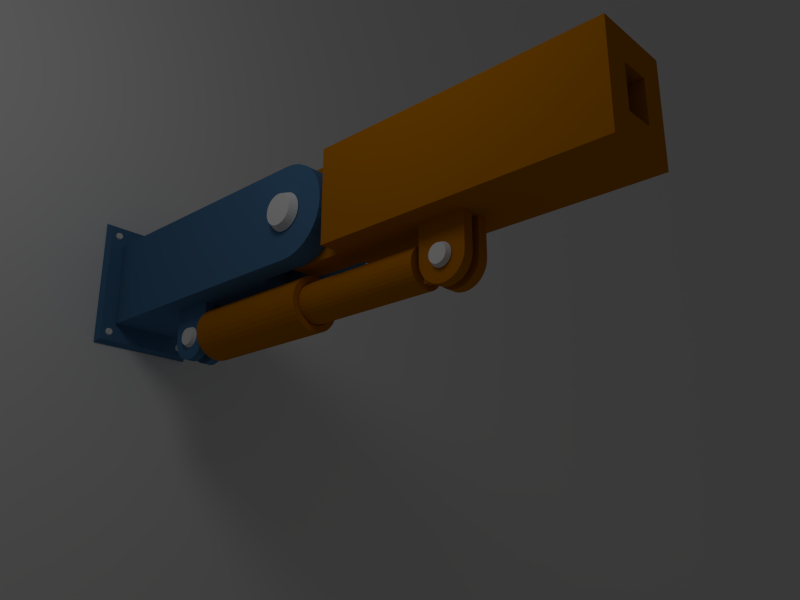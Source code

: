 # Source: brazo_montaje_video.blend  (saved by Blender 2.62.0; exported with 4.5.12 LTS)
import bpy
from mathutils import Matrix  # noqa: F401  (used for matrix-valued properties, if any)

bpy.ops.wm.read_factory_settings(use_empty=True)
scene = bpy.context.scene
scene.name = 'Scene'

# ---- collections
col_collection_1 = bpy.data.collections.new('Collection 1'); scene.collection.children.link(col_collection_1)
col_collection_2 = bpy.data.collections.new('Collection 2'); scene.collection.children.link(col_collection_2)
col_collection_3 = bpy.data.collections.new('Collection 3'); scene.collection.children.link(col_collection_3)
col_collection_4 = bpy.data.collections.new('Collection 4'); scene.collection.children.link(col_collection_4)
col_collection_5 = bpy.data.collections.new('Collection 5'); scene.collection.children.link(col_collection_5)
col_collection_6 = bpy.data.collections.new('Collection 6'); scene.collection.children.link(col_collection_6)

# ---- materials (node trees are filled in below, after node groups)
mat_estaticos = bpy.data.materials.new('estaticos')
mat_estaticos.alpha_threshold = 0.0
mat_estaticos.use_transparent_shadow = False
mat_estaticos.diffuse_color = (0.07212, 0.18, 0.3343, 1.0)
mat_estaticos.roughness = 0.5
mat_estaticos.specular_intensity = 0.068
mat_estaticos.line_color = (0.0, 0.0, 0.0, 1.0)
mat_moviles = bpy.data.materials.new('moviles')
mat_moviles.alpha_threshold = 0.0
mat_moviles.use_transparent_shadow = False
mat_moviles.diffuse_color = (0.477, 0.1634, 0.0, 1.0)
mat_moviles.roughness = 0.5
mat_moviles.specular_intensity = 0.072
mat_moviles.line_color = (0.0, 0.0, 0.0, 1.0)
mat_pasadores = bpy.data.materials.new('pasadores')
mat_pasadores.alpha_threshold = 0.0
mat_pasadores.use_transparent_shadow = False
mat_pasadores.roughness = 0.5
mat_pasadores.line_color = (0.0, 0.0, 0.0, 1.0)

# ---- material node trees

# ---- world
world_world = bpy.data.worlds.new('World'); scene.world = world_world
world_world.color = (0.05088, 0.05088, 0.05088)
world_world.use_sun_shadow = False
world_world.sun_shadow_jitter_overblur = 0.0
world_world.cycles.sampling_method = 'MANUAL'
world_world.cycles.sample_map_resolution = 256

# ---- cameras
cam_camera = bpy.data.cameras.new('Camera')
cam_camera.clip_end = 100.0
cam_camera.lens = 35.0
cam_camera.sensor_width = 32.0
cam_camera.sensor_height = 18.0
cam_camera.ortho_scale = 7.314
cam_camera.dof.focus_distance = 0.0
cam_camera.dof.aperture_fstop = 128.0

# ---- lights
light_lamp = bpy.data.lights.new('Lamp', 'POINT')
light_lamp.transmission_factor = 0.0
light_lamp.cutoff_distance = 30.0
light_lamp.energy = 100.0
light_lamp.shadow_buffer_clip_start = 1.001
light_lamp.shadow_soft_size = 1.0
light_lamp.shadow_maximum_resolution = 0.006
light_lamp.use_absolute_resolution = True
light_lamp.cycles.use_multiple_importance_sampling = False

# ---- meshes
me_cube_007 = bpy.data.meshes.new('Cube.007')
me_cube_007.from_pydata([(0.1676, 0.3413, 1.05), (7.178, 0.3413, -0.8727), (7.337, 0.3413, -0.7422), (7.468, 0.3413, -0.5831), (7.565, 0.3413, -0.4017), (6.595, 0.3413, 1.05), (6.595, 0.3413, -1.05), (7.624, 0.3413, -0.2048), (7.644, 0.3413, 8.535e-07), (7.624, 0.3413, 0.2048), (7.565, 0.3413, 0.4017), (6.8, 0.3413, -1.029), (6.997, 0.3413, -0.9697), (7.468, 0.3413, 0.5831), (7.337, 0.3413, 0.7422), (7.178, 0.3413, 0.8727), (6.997, 0.3413, 0.9697), (6.8, 0.3413, 1.029), (0.1676, 0.3413, -1.05), (0.1676, 0.8588, 1.05), (7.178, 0.8588, -0.8727), (7.337, 0.8588, -0.7422), (7.468, 0.8588, -0.5831), (7.565, 0.8588, -0.4017), (6.595, 0.8588, 1.05), (6.595, 0.8588, -1.05), (7.624, 0.8588, -0.2048), (7.644, 0.8588, 8.535e-07), (7.624, 0.8588, 0.2048), (7.565, 0.8588, 0.4017), (6.8, 0.8588, -1.029), (6.997, 0.8588, -0.9697), (7.468, 0.8588, 0.5831), (7.337, 0.8588, 0.7422), (7.178, 0.8588, 0.8727), (6.997, 0.8588, 0.9697), (6.8, 0.8588, 1.029), (0.1676, 0.8588, -1.05), (0.1676, -0.8588, 1.05), (7.178, -0.8588, -0.8727), (7.337, -0.8588, -0.7422), (7.468, -0.8588, -0.5831), (7.565, -0.8588, -0.4017), (6.595, -0.8588, 1.05), (6.595, -0.8588, -1.05), (7.624, -0.8588, -0.2048), (7.644, -0.8588, 8.535e-07), (7.624, -0.8588, 0.2048), (7.565, -0.8588, 0.4017), (6.8, -0.8588, -1.029), (6.997, -0.8588, -0.9697), (7.468, -0.8588, 0.5831), (7.337, -0.8588, 0.7422), (7.178, -0.8588, 0.8727), (6.997, -0.8588, 0.9697), (6.8, -0.8588, 1.029), (0.1676, -0.8588, -1.05), (0.1676, -0.3413, 1.05), (7.178, -0.3413, -0.8727), (7.337, -0.3413, -0.7422), (7.468, -0.3413, -0.5831), (7.565, -0.3413, -0.4017), (6.595, -0.3413, 1.05), (6.595, -0.3413, -1.05), (7.624, -0.3413, -0.2048), (7.644, -0.3413, 8.535e-07), (7.624, -0.3413, 0.2048), (7.565, -0.3413, 0.4017), (6.8, -0.3413, -1.029), (6.997, -0.3413, -0.9697), (7.468, -0.3413, 0.5831), (7.337, -0.3413, 0.7422), (7.178, -0.3413, 0.8727), (6.997, -0.3413, 0.9697), (6.8, -0.3413, 1.029), (0.1676, -0.3413, -1.05), (5.4, 0.3413, 1.05), (5.4, 0.3413, -1.05), (5.4, 0.8588, 1.05), (5.4, 0.8588, -1.05), (5.4, -0.8588, 1.05), (5.4, -0.8588, -1.05), (5.4, -0.3413, 1.05), (5.4, -0.3413, -1.05), (3.267, 0.3413, 1.05), (3.267, 0.8588, -1.05), (3.267, -0.8588, -1.05), (3.267, 0.8588, 1.05), (3.267, -0.8588, 1.05), (3.267, -0.3413, 1.05), (5.4, -0.1138, 1.05), (5.4, 0.1138, 1.05), (5.4, -0.1138, -1.05), (5.4, 0.1138, -1.05), (2.212, -0.1138, 1.05), (2.212, 0.1138, 1.05), (2.212, 0.1138, -1.05), (0.1676, 0.1138, -1.05), (0.1676, -0.1138, -1.05), (0.1676, 0.1138, 1.05), (0.1676, -0.1138, 1.05), (2.212, -0.3413, 1.05), (2.212, -0.8588, 1.05), (2.212, 0.8588, 1.05), (2.212, -0.3413, -1.05), (2.212, -0.8588, -1.05), (2.212, 0.8588, -1.05), (2.212, 0.3413, 1.05), (3.267, -0.1138, 1.05), (3.267, 0.1138, 1.05), (2.301, 0.1138, -2.091), (2.366, 0.1138, -2.171), (2.446, 0.1138, -2.237), (2.538, 0.1138, -2.285), (3.267, 0.1138, -1.798), (2.212, 0.1138, -1.798), (2.637, 0.1138, -2.315), (2.74, 0.1138, -2.326), (2.843, 0.1138, -2.315), (2.942, 0.1138, -2.285), (2.222, 0.1138, -1.901), (2.252, 0.1138, -2.0), (3.033, 0.1138, -2.237), (3.113, 0.1138, -2.171), (3.178, 0.1138, -2.091), (3.227, 0.1138, -2.0), (3.257, 0.1138, -1.901), (2.301, 0.3413, -2.091), (2.366, 0.3413, -2.171), (2.446, 0.3413, -2.237), (2.538, 0.3413, -2.285), (3.267, 0.3413, -1.798), (2.212, 0.3413, -1.798), (2.637, 0.3413, -2.315), (2.74, 0.3413, -2.326), (2.843, 0.3413, -2.315), (2.942, 0.3413, -2.285), (2.222, 0.3413, -1.901), (2.252, 0.3413, -2.0), (3.033, 0.3413, -2.237), (3.113, 0.3413, -2.171), (3.178, 0.3413, -2.091), (3.227, 0.3413, -2.0), (3.257, 0.3413, -1.901), (2.301, -0.3413, -2.091), (2.366, -0.3413, -2.171), (2.446, -0.3413, -2.237), (2.538, -0.3413, -2.285), (3.267, -0.3413, -1.798), (2.212, -0.3413, -1.798), (2.637, -0.3413, -2.315), (2.74, -0.3413, -2.326), (2.843, -0.3413, -2.315), (2.942, -0.3413, -2.285), (2.222, -0.3413, -1.901), (2.252, -0.3413, -2.0), (3.033, -0.3413, -2.237), (3.113, -0.3413, -2.171), (3.178, -0.3413, -2.091), (3.227, -0.3413, -2.0), (3.257, -0.3413, -1.901), (2.301, -0.1138, -2.091), (2.366, -0.1138, -2.171), (2.446, -0.1138, -2.237), (2.538, -0.1138, -2.285), (3.267, -0.1138, -1.798), (2.212, -0.1138, -1.798), (2.637, -0.1138, -2.315), (2.74, -0.1138, -2.326), (2.843, -0.1138, -2.315), (2.942, -0.1138, -2.285), (2.222, -0.1138, -1.901), (2.252, -0.1138, -2.0), (3.033, -0.1138, -2.237), (3.113, -0.1138, -2.171), (3.178, -0.1138, -2.091), (3.227, -0.1138, -2.0), (3.257, -0.1138, -1.901), (3.267, -0.3413, -1.05), (3.267, -0.1138, -1.05), (2.212, -0.1138, -1.05), (3.267, 0.1138, -1.05), (3.267, 0.3413, -1.05), (2.212, 0.3413, -1.05), (0.1676, 1.22, -1.492), (0.1676, 1.22, 1.492), (0.1676, -1.22, -1.492), (0.1676, -1.22, 1.492), (0.01893, 1.292, -1.579), (0.01893, 1.292, 1.579), (0.01893, -1.292, -1.579), (0.01893, -1.292, 1.579), (-4.768e-07, 1.282, -1.567), (-4.768e-07, 1.282, 1.567), (-4.768e-07, -1.282, -1.567), (-4.768e-07, -1.282, 1.567)], [], [(17, 5, 6, 11), (16, 17, 11, 12), (15, 16, 12, 1), (14, 15, 1, 2), (13, 14, 2, 3), (10, 13, 3, 4), (9, 10, 4, 7), (9, 7, 8), (77, 6, 5, 76), (36, 30, 25, 24), (35, 31, 30, 36), (34, 20, 31, 35), (33, 21, 20, 34), (32, 22, 21, 33), (29, 23, 22, 32), (28, 26, 23, 29), (28, 27, 26), (79, 78, 24, 25), (2, 1, 20, 21), (76, 5, 24, 78), (17, 16, 35, 36), (14, 13, 32, 33), (9, 8, 27, 28), (4, 3, 22, 23), (1, 12, 31, 20), (85, 87, 78, 79), (36, 24, 5, 17), (16, 15, 34, 35), (13, 10, 29, 32), (8, 7, 26, 27), (3, 2, 21, 22), (12, 11, 30, 31), (11, 6, 25, 30), (15, 14, 33, 34), (10, 9, 28, 29), (7, 4, 23, 26), (55, 43, 44, 49), (54, 55, 49, 50), (53, 54, 50, 39), (52, 53, 39, 40), (51, 52, 40, 41), (48, 51, 41, 42), (47, 48, 42, 45), (47, 45, 46), (81, 44, 43, 80), (74, 68, 63, 62), (73, 69, 68, 74), (72, 58, 69, 73), (71, 59, 58, 72), (70, 60, 59, 71), (67, 61, 60, 70), (66, 64, 61, 67), (66, 65, 64), (108, 89, 82, 90), (40, 39, 58, 59), (80, 43, 62, 82), (55, 54, 73, 74), (52, 51, 70, 71), (47, 46, 65, 66), (42, 41, 60, 61), (39, 50, 69, 58), (74, 62, 43, 55), (54, 53, 72, 73), (51, 48, 67, 70), (46, 45, 64, 65), (41, 40, 59, 60), (50, 49, 68, 69), (105, 56, 75, 104), (49, 44, 63, 68), (53, 52, 71, 72), (48, 47, 66, 67), (45, 42, 61, 64), (84, 76, 78, 87), (6, 77, 79, 25), (86, 81, 80, 88), (88, 80, 82, 89), (63, 83, 82, 62), (44, 81, 83, 63), (90, 82, 83, 92), (106, 103, 87, 85), (94, 101, 89, 108), (107, 84, 87, 103), (105, 86, 88, 102), (102, 88, 89, 101), (38, 102, 101, 57), (95, 94, 108, 109), (56, 105, 102, 38), (37, 19, 103, 106), (159, 160, 154, 155), (100, 57, 101, 94), (160, 148, 149, 154), (0, 107, 103, 19), (109, 108, 90, 91), (76, 91, 93, 77), (0, 99, 95, 107), (107, 95, 109, 84), (91, 90, 92, 93), (84, 109, 91, 76), (99, 100, 94, 95), (126, 114, 115, 120), (125, 126, 120, 121), (124, 125, 121, 110), (123, 124, 110, 111), (122, 123, 111, 112), (119, 122, 112, 113), (118, 119, 113, 116), (118, 116, 117), (143, 137, 132, 131), (142, 138, 137, 143), (141, 127, 138, 142), (140, 128, 127, 141), (139, 129, 128, 140), (136, 130, 129, 139), (135, 133, 130, 136), (135, 134, 133), (111, 110, 127, 128), (126, 125, 142, 143), (123, 122, 139, 140), (118, 117, 134, 135), (113, 112, 129, 130), (110, 121, 138, 127), (143, 131, 114, 126), (125, 124, 141, 142), (122, 119, 136, 139), (117, 116, 133, 134), (112, 111, 128, 129), (121, 120, 137, 138), (120, 115, 132, 137), (124, 123, 140, 141), (119, 118, 135, 136), (116, 113, 130, 133), (158, 159, 155, 144), (157, 158, 144, 145), (156, 157, 145, 146), (153, 156, 146, 147), (152, 153, 147, 150), (152, 150, 151), (177, 171, 166, 165), (176, 172, 171, 177), (175, 161, 172, 176), (174, 162, 161, 175), (173, 163, 162, 174), (170, 164, 163, 173), (169, 167, 164, 170), (169, 168, 167), (145, 144, 161, 162), (160, 159, 176, 177), (157, 156, 173, 174), (152, 151, 168, 169), (147, 146, 163, 164), (144, 155, 172, 161), (177, 165, 148, 160), (159, 158, 175, 176), (156, 153, 170, 173), (151, 150, 167, 168), (146, 145, 162, 163), (155, 154, 171, 172), (154, 149, 166, 171), (158, 157, 174, 175), (153, 152, 169, 170), (150, 147, 164, 167), (180, 179, 165, 166), (148, 165, 179, 178), (183, 182, 131, 132), (114, 131, 182, 181), (183, 18, 37, 106), (180, 104, 75, 98), (77, 182, 85, 79), (92, 83, 178, 179), (81, 86, 178, 83), (183, 96, 97, 18), (181, 179, 180, 96), (182, 183, 106, 85), (86, 105, 104, 178), (96, 180, 98, 97), (93, 92, 179, 181), (77, 93, 181, 182), (166, 149, 104, 180), (149, 148, 178, 104), (132, 115, 96, 183), (115, 114, 181, 96), (184, 185, 187, 186), (191, 189, 193, 195), (187, 185, 189, 191), (184, 186, 190, 188), (186, 187, 191, 190), (185, 184, 188, 189), (192, 194, 195, 193), (194, 192, 188, 190), (190, 191, 195, 194), (192, 193, 189, 188)])
me_cube_007.materials.append(mat_estaticos)
me_cube_007.use_remesh_preserve_volume = False
me_cube_007.use_remesh_preserve_attributes = False
me_cube_007.use_mirror_vertex_groups = False
me_cube_007.update()
me_cube_006 = bpy.data.meshes.new('Cube.006')
me_cube_006.from_pydata([(3.32, 0.09432, -2.09), (3.386, 0.09432, -2.17), (3.466, 0.09432, -2.236), (3.557, 0.09432, -2.285), (4.287, 0.09432, -1.797), (3.231, 0.09432, -1.797), (3.656, 0.09432, -2.315), (3.759, 0.09432, -2.325), (3.862, 0.09432, -2.315), (3.961, 0.09432, -2.285), (3.242, 0.09432, -1.9), (3.272, 0.09432, -1.999), (4.053, 0.09432, -2.236), (4.133, 0.09432, -2.17), (4.198, 0.09432, -2.09), (4.247, 0.09432, -1.999), (4.277, 0.09432, -1.9), (3.32, 0.3218, -2.09), (3.386, 0.3218, -2.17), (3.466, 0.3218, -2.236), (3.557, 0.3218, -2.285), (4.287, 0.3218, -1.797), (3.231, 0.3218, -1.797), (3.656, 0.3218, -2.315), (3.759, 0.3218, -2.325), (3.862, 0.3218, -2.315), (3.961, 0.3218, -2.285), (3.242, 0.3218, -1.9), (3.272, 0.3218, -1.999), (4.053, 0.3218, -2.236), (4.133, 0.3218, -2.17), (4.198, 0.3218, -2.09), (4.247, 0.3218, -1.999), (4.277, 0.3218, -1.9), (3.32, -0.3218, -2.09), (3.386, -0.3218, -2.17), (3.466, -0.3218, -2.236), (3.557, -0.3218, -2.285), (4.287, -0.3218, -1.797), (3.231, -0.3218, -1.797), (3.656, -0.3218, -2.315), (3.759, -0.3218, -2.325), (3.862, -0.3218, -2.315), (3.961, -0.3218, -2.285), (3.242, -0.3218, -1.9), (3.272, -0.3218, -1.999), (4.053, -0.3218, -2.236), (4.133, -0.3218, -2.17), (4.198, -0.3218, -2.09), (4.247, -0.3218, -1.999), (4.277, -0.3218, -1.9), (3.32, -0.09432, -2.09), (3.386, -0.09432, -2.17), (3.466, -0.09432, -2.236), (3.557, -0.09432, -2.285), (4.287, -0.09432, -1.797), (3.231, -0.09432, -1.797), (3.656, -0.09432, -2.315), (3.759, -0.09432, -2.325), (3.862, -0.09432, -2.315), (3.961, -0.09432, -2.285), (3.242, -0.09432, -1.9), (3.272, -0.09432, -1.999), (4.053, -0.09432, -2.236), (4.133, -0.09432, -2.17), (4.198, -0.09432, -2.09), (4.247, -0.09432, -1.999), (4.277, -0.09432, -1.9), (-0.5831, 0.3218, -0.8722), (-0.7422, 0.3218, -0.7416), (-0.8727, 0.3218, -0.5826), (-0.9697, 0.3218, -0.4011), (2.384e-07, 0.3218, 1.05), (2.384e-07, 0.3218, -1.049), (-1.029, 0.3218, -0.2042), (-1.05, 0.3218, 0.0005842), (-1.029, 0.3218, 0.2054), (-0.9697, 0.3218, 0.4023), (-0.2048, 0.3218, -1.029), (-0.4017, 0.3218, -0.9692), (-0.8727, 0.3218, 0.5837), (-0.7422, 0.3218, 0.7428), (-0.5831, 0.3218, 0.8733), (-0.4017, 0.3218, 0.9703), (-0.2048, 0.3218, 1.03), (-0.5831, -0.3218, -0.8722), (-0.7422, -0.3218, -0.7416), (-0.8727, -0.3218, -0.5826), (-0.9697, -0.3218, -0.4011), (2.384e-07, -0.3218, 1.05), (2.384e-07, -0.3218, -1.049), (-1.029, -0.3218, -0.2042), (-1.05, -0.3218, 0.0005842), (-1.029, -0.3218, 0.2054), (-0.9697, -0.3218, 0.4023), (-0.2048, -0.3218, -1.029), (-0.4017, -0.3218, -0.9692), (-0.8727, -0.3218, 0.5837), (-0.7422, -0.3218, 0.7428), (-0.5831, -0.3218, 0.8733), (-0.4017, -0.3218, 0.9703), (-0.2048, -0.3218, 1.03), (1.168, 0.3218, 1.05), (1.168, 0.3218, -1.049), (1.168, -0.3218, 1.05), (1.168, -0.3218, -1.049), (1.168, -0.8588, 1.05), (1.168, -0.8588, -1.049), (1.168, 0.8588, 1.05), (1.168, 0.8588, -1.049), (7.566, 0.3218, 1.05), (7.566, 0.3218, -1.049), (7.566, -0.3218, 1.05), (7.566, -0.3218, -1.049), (7.566, -0.8588, 1.05), (7.566, -0.8588, -1.049), (7.566, 0.8588, 1.05), (7.566, 0.8588, -1.049), (3.231, 0.8588, 1.05), (3.231, 0.3218, 1.05), (3.231, -0.3218, 1.05), (3.231, -0.8588, 1.05), (3.231, 0.8588, -1.049), (3.231, 0.3218, -1.049), (3.231, -0.8588, -1.049), (3.231, -0.3218, -1.049), (4.287, -0.3218, -1.049), (4.287, 0.3218, -1.049), (4.287, 0.8588, -1.049), (4.287, 0.8588, 1.05), (4.287, -0.8588, -1.049), (4.287, -0.8588, 1.05), (4.287, -0.3218, 1.05), (4.287, 0.3218, 1.05), (-0.5831, 0.09432, -0.8722), (-0.5831, -0.09432, -0.8722), (-0.7422, -0.09432, -0.7416), (-0.7422, 0.09432, -0.7416), (-2.384e-07, 0.09432, 1.05), (2.384e-07, -0.09432, 1.05), (-0.4017, 0.09432, 0.9703), (-0.4017, -0.09432, 0.9703), (-0.2048, -0.09432, 1.03), (-0.2048, 0.09432, 1.03), (-0.8727, 0.09432, 0.5837), (-0.8727, -0.09432, 0.5837), (-0.7422, -0.09432, 0.7428), (-0.7422, 0.09432, 0.7428), (-1.05, 0.09432, 0.0005842), (-1.05, -0.09432, 0.0005842), (-1.029, -0.09432, 0.2054), (-1.029, 0.09432, 0.2054), (-0.8727, 0.09432, -0.5826), (-0.8727, -0.09432, -0.5826), (-0.9697, -0.09432, -0.4011), (-0.9697, 0.09432, -0.4011), (-0.4017, 0.09432, -0.9692), (-0.4017, -0.09432, -0.9692), (-0.5831, 0.09432, 0.8733), (-0.5831, -0.09432, 0.8733), (-0.9697, 0.09432, 0.4023), (-0.9697, -0.09432, 0.4023), (-1.029, 0.09432, -0.2042), (-1.029, -0.09432, -0.2042), (-0.2048, 0.09432, -1.029), (-0.2048, -0.09432, -1.029), (2.384e-07, -0.09432, -1.049), (-2.384e-07, 0.09432, -1.049), (1.168, 0.09432, 1.05), (1.168, -0.09432, 1.05), (1.168, -0.09432, -1.049), (1.168, 0.09432, -1.049), (7.566, 0.09432, 1.05), (7.566, -0.09432, 1.05), (7.566, -0.09432, -1.049), (7.566, 0.09432, -1.049), (3.231, -0.09432, 1.05), (3.231, 0.09432, 1.05), (4.287, -0.09432, 1.05), (4.287, 0.09432, 1.05), (4.287, 0.09432, -1.049), (4.287, -0.09432, -1.049), (3.231, -0.09432, -1.049), (3.231, 0.09432, -1.049), (-0.2048, 0.3218, 0.4307), (2.384e-07, 0.3218, 0.4418), (-0.4017, 0.3218, 0.3978), (-0.5831, 0.3218, 0.3442), (-0.7422, 0.3218, 0.2722), (-0.8727, 0.3218, 0.1845), (-0.9697, 0.3218, 0.08434), (-1.029, 0.3218, -0.0243), (-0.2048, -0.3218, 0.4307), (2.384e-07, -0.3218, 0.4418), (-0.4017, -0.3218, 0.3978), (-0.5831, -0.3218, 0.3442), (-0.7422, -0.3218, 0.2722), (-0.8727, -0.3218, 0.1845), (-0.9697, -0.3218, 0.08434), (-1.029, -0.3218, -0.0243), (1.168, 0.3218, 0.4418), (1.168, -0.3218, 0.4418), (1.168, -0.8588, 0.4418), (1.168, 0.8588, 0.4418), (7.566, -0.8588, 0.4418), (7.566, 0.8588, 0.4418), (7.566, -0.3218, 0.4418), (7.566, 0.3218, 0.4418), (3.231, 0.8588, 0.4418), (3.231, -0.8588, 0.4418), (4.287, 0.8588, 0.4418), (4.287, -0.8588, 0.4418), (7.566, 0.09432, 0.4418), (7.566, -0.09432, 0.4418), (-0.9697, -0.3218, -0.1027), (-0.8727, -0.3218, -0.1984), (-0.7422, -0.3218, -0.2822), (-0.5831, -0.3218, -0.351), (7.566, -0.09432, -0.4442), (7.566, 0.09432, -0.4442), (-1.043, -0.09432, 0.1713), (-1.043, 0.09432, 0.1713), (6.425, -0.3218, 0.4418), (6.425, 0.3218, 0.4418), (6.425, 0.09432, 0.4418), (6.425, -0.09432, 0.4418), (7.566, 0.8588, -0.4442), (7.566, -0.8588, -0.4442), (1.168, 0.8588, -0.4442), (1.168, -0.8588, -0.4442), (-0.5831, 0.3218, -0.351), (-0.4017, 0.3218, -0.4021), (2.384e-07, 0.3218, -0.4442), (-0.2048, 0.3218, -0.4335), (4.287, -0.8588, -0.4442), (4.287, 0.8588, -0.4442), (3.231, -0.8588, -0.4442), (3.231, 0.8588, -0.4442), (1.168, -0.3218, -0.4442), (1.168, 0.3218, -0.4442), (2.384e-07, -0.3218, -0.4442), (-1.029, -0.3218, 0.001005), (6.425, -0.09432, -0.4442), (6.425, 0.09432, -0.4442), (6.425, 0.3218, -0.4442), (6.425, -0.3218, -0.4442), (-0.4017, -0.3218, -0.4021), (-0.2048, -0.3218, -0.4335), (-1.029, 0.3218, 0.001005), (-0.9697, 0.3218, -0.1027), (-0.8727, 0.3218, -0.1984), (-0.7422, 0.3218, -0.2822), (7.566, 0.3218, -0.4442), (7.566, -0.3218, -0.4442), (-1.043, -0.3218, 0.1713), (-1.043, 0.3218, 0.1713)], [], [(16, 4, 5, 10), (15, 16, 10, 11), (11, 0, 14, 15), (0, 1, 13, 14), (12, 13, 1, 2), (9, 12, 2, 3), (8, 9, 3, 6), (8, 6, 7), (33, 27, 22, 21), (32, 28, 27, 33), (31, 17, 28, 32), (30, 18, 17, 31), (29, 19, 18, 30), (26, 20, 19, 29), (25, 23, 20, 26), (25, 24, 23), (1, 0, 17, 18), (16, 15, 32, 33), (13, 12, 29, 30), (8, 7, 24, 25), (3, 2, 19, 20), (0, 11, 28, 17), (33, 21, 4, 16), (15, 14, 31, 32), (12, 9, 26, 29), (7, 6, 23, 24), (2, 1, 18, 19), (11, 10, 27, 28), (10, 5, 22, 27), (14, 13, 30, 31), (9, 8, 25, 26), (6, 3, 20, 23), (49, 50, 44, 45), (50, 38, 39, 44), (48, 49, 45, 34), (47, 48, 34, 35), (46, 47, 35, 36), (43, 46, 36, 37), (42, 43, 37, 40), (42, 40, 41), (67, 61, 56, 55), (66, 62, 61, 67), (65, 51, 62, 66), (64, 52, 51, 65), (63, 53, 52, 64), (60, 54, 53, 63), (59, 57, 54, 60), (59, 58, 57), (35, 34, 51, 52), (50, 49, 66, 67), (47, 46, 63, 64), (42, 41, 58, 59), (37, 36, 53, 54), (34, 45, 62, 51), (67, 55, 38, 50), (49, 48, 65, 66), (46, 43, 60, 63), (41, 40, 57, 58), (36, 35, 52, 53), (45, 44, 61, 62), (44, 39, 56, 61), (48, 47, 64, 65), (43, 42, 59, 60), (40, 37, 54, 57), (233, 232, 73, 78), (231, 233, 78, 79), (230, 231, 79, 68), (251, 230, 68, 69), (250, 251, 69, 70), (249, 250, 70, 71), (248, 249, 71, 74), (255, 248, 74, 75), (247, 95, 90, 240), (246, 96, 95, 247), (217, 85, 96, 246), (216, 86, 85, 217), (215, 87, 86, 216), (214, 88, 87, 215), (241, 91, 88, 214), (254, 92, 91, 241), (136, 135, 85, 86), (142, 141, 100, 101), (146, 145, 97, 98), (220, 149, 92, 254), (154, 153, 87, 88), (135, 157, 96, 85), (143, 138, 72, 84), (141, 159, 99, 100), (145, 161, 94, 97), (149, 163, 91, 92), (153, 136, 86, 87), (157, 165, 95, 96), (165, 166, 90, 95), (159, 146, 98, 99), (161, 150, 93, 94), (163, 154, 88, 91), (167, 73, 103, 171), (185, 72, 102, 200), (201, 104, 89, 193), (139, 89, 104, 169), (202, 106, 104, 201), (200, 102, 108, 203), (119, 118, 108, 102), (178, 132, 112, 173), (121, 120, 104, 106), (210, 129, 116, 205), (122, 123, 103, 109), (209, 121, 106, 202), (180, 127, 111, 175), (125, 124, 107, 105), (204, 206, 112, 114), (207, 205, 116, 110), (213, 173, 112, 206), (133, 129, 118, 119), (169, 104, 120, 176), (131, 132, 120, 121), (203, 108, 118, 208), (128, 127, 123, 122), (211, 131, 121, 209), (126, 130, 124, 125), (204, 114, 131, 211), (208, 118, 129, 210), (113, 115, 130, 126), (105, 170, 182, 125), (114, 112, 132, 131), (176, 120, 132, 178), (117, 111, 127, 128), (110, 116, 129, 133), (69, 68, 134, 137), (137, 134, 135, 136), (84, 83, 140, 143), (143, 140, 141, 142), (81, 80, 144, 147), (147, 144, 145, 146), (255, 75, 148, 221), (221, 148, 149, 220), (71, 70, 152, 155), (155, 152, 153, 154), (68, 79, 156, 134), (134, 156, 157, 135), (101, 89, 139, 142), (142, 139, 138, 143), (83, 82, 158, 140), (140, 158, 159, 141), (80, 77, 160, 144), (144, 160, 161, 145), (75, 74, 162, 148), (148, 162, 163, 149), (70, 69, 137, 152), (152, 137, 136, 153), (79, 78, 164, 156), (156, 164, 165, 157), (78, 73, 167, 164), (164, 167, 166, 165), (82, 81, 147, 158), (158, 147, 146, 159), (77, 76, 151, 160), (160, 151, 150, 161), (74, 71, 155, 162), (162, 155, 154, 163), (90, 166, 170, 105), (166, 167, 171, 170), (72, 138, 168, 102), (138, 139, 169, 168), (133, 179, 172, 110), (179, 178, 173, 172), (126, 181, 174, 113), (181, 180, 175, 174), (207, 110, 172, 212), (212, 172, 173, 213), (102, 168, 177, 119), (168, 169, 176, 177), (171, 103, 123, 183), (119, 177, 179, 133), (177, 176, 178, 179), (170, 171, 183, 182), (182, 183, 180, 181), (56, 39, 125, 182), (39, 38, 126, 125), (182, 181, 55, 56), (38, 55, 181, 126), (22, 5, 183, 123), (123, 127, 21, 22), (4, 21, 127, 180), (5, 4, 180, 183), (84, 72, 185, 184), (83, 84, 184, 186), (82, 83, 186, 187), (81, 82, 187, 188), (80, 81, 188, 189), (77, 80, 189, 190), (76, 77, 190, 191), (101, 192, 193, 89), (100, 194, 192, 101), (99, 195, 194, 100), (98, 196, 195, 99), (97, 197, 196, 98), (94, 198, 197, 97), (93, 199, 198, 94), (232, 185, 200, 239), (238, 201, 193, 240), (229, 202, 201, 238), (239, 200, 203, 228), (235, 210, 205, 226), (236, 209, 202, 229), (227, 253, 206, 204), (252, 226, 205, 207), (243, 242, 218, 219), (228, 203, 208, 237), (234, 211, 209, 236), (227, 204, 211, 234), (237, 208, 210, 235), (207, 212, 224, 223), (244, 243, 219, 252), (196, 216, 217, 195), (115, 113, 253, 227), (150, 220, 254, 93), (191, 190, 249, 248), (187, 186, 231, 230), (130, 234, 236, 124), (124, 236, 229, 107), (73, 232, 239, 103), (93, 254, 241, 199), (105, 238, 240, 90), (192, 247, 240, 193), (199, 241, 214, 198), (151, 221, 220, 150), (252, 207, 223, 244), (188, 187, 230, 251), (76, 255, 221, 151), (197, 215, 216, 196), (174, 218, 253, 113), (186, 184, 233, 231), (122, 237, 235, 128), (111, 252, 219, 175), (107, 229, 238, 105), (212, 213, 225, 224), (76, 191, 248, 255), (111, 117, 226, 252), (103, 239, 228, 109), (115, 227, 234, 130), (190, 189, 250, 249), (195, 217, 246, 194), (194, 246, 247, 192), (189, 188, 251, 250), (198, 214, 215, 197), (109, 228, 237, 122), (128, 235, 226, 117), (175, 219, 218, 174), (242, 225, 222, 245), (184, 185, 232, 233), (242, 245, 253, 218), (213, 206, 222, 225), (244, 223, 224, 243), (243, 224, 225, 242), (245, 222, 206, 253)])
me_cube_006.materials.append(mat_moviles)
me_cube_006.use_remesh_preserve_volume = False
me_cube_006.use_remesh_preserve_attributes = False
me_cube_006.use_mirror_vertex_groups = False
me_cube_006.update()
me_cube_005 = bpy.data.meshes.new('Cube.005')
me_cube_005.from_pydata([(-0.2933, -0.1138, 0.4389), (-0.3733, -0.1138, 0.3733), (-0.4389, -0.1138, 0.2933), (-0.4877, -0.1138, 0.202), (2.749e-07, -0.1138, -0.5279), (-2.817e-07, -0.1138, 0.5279), (-0.5177, -0.1138, 0.103), (-0.5279, -0.1138, -6.433e-07), (-0.5177, -0.1138, -0.103), (-0.4877, -0.1138, -0.202), (-0.103, -0.1138, 0.5177), (-0.202, -0.1138, 0.4877), (-0.4389, -0.1138, -0.2933), (-0.3733, -0.1138, -0.3733), (-0.2933, -0.1138, -0.4389), (-0.202, -0.1138, -0.4877), (-0.103, -0.1138, -0.5177), (-0.2933, 0.1138, 0.4389), (-0.3733, 0.1138, 0.3733), (-0.4389, 0.1138, 0.2933), (-0.4877, 0.1138, 0.202), (2.817e-07, 0.1138, -0.5279), (-2.749e-07, 0.1138, 0.5279), (-0.5177, 0.1138, 0.103), (-0.5279, 0.1138, -4.049e-07), (-0.5177, 0.1138, -0.103), (-0.4877, 0.1138, -0.202), (-0.103, 0.1138, 0.5177), (-0.202, 0.1138, 0.4877), (-0.4389, 0.1138, -0.2933), (-0.3733, 0.1138, -0.3733), (-0.2933, 0.1138, -0.4389), (-0.202, 0.1138, -0.4877), (-0.103, 0.1138, -0.5177), (0.9827, -0.1138, -0.5279), (0.9827, -0.1138, 0.5279), (0.9827, 0.1138, -0.5279), (0.9827, 0.1138, 0.5279), (0.9827, 0.9554, -4.79e-08), (0.9827, 0.9371, 0.1864), (0.9827, 0.8827, 0.3656), (0.9827, 0.7944, 0.5308), (0.9827, 0.6756, 0.6756), (0.9827, 0.5308, 0.7944), (0.9827, 0.3656, 0.8827), (0.9827, 0.1864, 0.9371), (0.9827, 8.949e-07, 0.9554), (0.9827, -0.1864, 0.9371), (0.9827, -0.3656, 0.8827), (0.9827, -0.5308, 0.7944), (0.9827, -0.6756, 0.6756), (0.9827, -0.7944, 0.5308), (0.9827, -0.8827, 0.3656), (0.9827, -0.9371, 0.1864), (0.9827, -0.9554, -3.857e-07), (0.9827, -0.9371, -0.1864), (0.9827, -0.8827, -0.3656), (0.9827, -0.7944, -0.5308), (0.9827, -0.6756, -0.6756), (0.9827, -0.5308, -0.7944), (0.9827, -0.3656, -0.8827), (0.9827, -0.1864, -0.9371), (0.9827, 1.745e-06, -0.9554), (0.9827, 0.1864, -0.9371), (0.9827, 0.3656, -0.8827), (0.9827, 0.5308, -0.7944), (0.9827, 0.6756, -0.6756), (0.9827, 0.7944, -0.5308), (0.9827, 0.8827, -0.3656), (0.9827, 0.9371, -0.1864), (6.201, 0.7229, 3.135e-07), (6.201, 0.9554, 2.96e-07), (6.201, 0.9371, 0.1864), (6.201, 0.8827, 0.3656), (6.201, 0.7944, 0.5308), (6.201, 0.6756, 0.6756), (6.201, 0.5308, 0.7944), (6.201, 0.3656, 0.8827), (6.201, 0.1864, 0.9371), (6.201, 8.949e-07, 0.9554), (6.201, -0.1864, 0.9371), (6.201, -0.3656, 0.8827), (6.201, -0.5308, 0.7944), (6.201, -0.6756, 0.6756), (6.201, -0.7944, 0.5308), (6.201, -0.8827, 0.3656), (6.201, -0.9371, 0.1864), (6.201, -0.9554, -4.18e-08), (6.201, -0.9371, -0.1864), (6.201, -0.8827, -0.3656), (6.201, -0.7944, -0.5308), (6.201, -0.6756, -0.6756), (6.201, -0.5308, -0.7944), (6.201, -0.3656, -0.8827), (6.201, -0.1864, -0.9371), (6.201, 1.745e-06, -0.9554), (6.201, 0.1864, -0.9371), (6.201, 0.3656, -0.8827), (6.201, 0.5308, -0.7944), (6.201, 0.6756, -0.6756), (6.201, 0.7944, -0.5308), (6.201, 0.8827, -0.3656), (6.201, 0.9371, -0.1864), (6.201, 0.709, 0.141), (6.201, 0.6679, 0.2766), (6.201, 0.6011, 0.4016), (6.201, 0.5112, 0.5112), (6.201, 0.4016, 0.6011), (6.201, 0.2766, 0.6679), (6.201, 0.141, 0.709), (6.201, 9.594e-07, 0.7229), (6.201, -0.141, 0.709), (6.201, -0.2766, 0.6679), (6.201, -0.4016, 0.6011), (6.201, -0.5112, 0.5112), (6.201, -0.6011, 0.4016), (6.201, -0.6679, 0.2766), (6.201, -0.709, 0.141), (6.201, -0.7229, 5.786e-08), (6.201, -0.709, -0.141), (6.201, -0.6679, -0.2766), (6.201, -0.6011, -0.4016), (6.201, -0.5112, -0.5112), (6.201, -0.4016, -0.6011), (6.201, -0.2766, -0.6679), (6.201, -0.141, -0.709), (6.201, 1.603e-06, -0.7229), (6.201, 0.141, -0.709), (6.201, 0.2766, -0.6679), (6.201, 0.4016, -0.6011), (6.201, 0.5112, -0.5112), (6.201, 0.6011, -0.4016), (6.201, 0.6679, -0.2766), (6.201, 0.709, -0.141), (3.104, 0.7229, 3.135e-07), (3.104, 0.709, 0.141), (3.104, 0.6679, 0.2766), (3.104, 0.6011, 0.4016), (3.104, 0.5112, 0.5112), (3.104, 0.4016, 0.6011), (3.104, 0.2766, 0.6679), (3.104, 0.141, 0.709), (3.104, 9.594e-07, 0.7229), (3.104, -0.141, 0.709), (3.104, -0.2766, 0.6679), (3.104, -0.4016, 0.6011), (3.104, -0.5112, 0.5112), (3.104, -0.6011, 0.4016), (3.104, -0.6679, 0.2766), (3.104, -0.709, 0.141), (3.104, -0.7229, 5.786e-08), (3.104, -0.709, -0.141), (3.104, -0.6679, -0.2766), (3.104, -0.6011, -0.4016), (3.104, -0.5112, -0.5112), (3.104, -0.4016, -0.6011), (3.104, -0.2766, -0.6679), (3.104, -0.141, -0.709), (3.104, 1.603e-06, -0.7229), (3.104, 0.141, -0.709), (3.104, 0.2766, -0.6679), (3.104, 0.4016, -0.6011), (3.104, 0.5112, -0.5112), (3.104, 0.6011, -0.4016), (3.104, 0.6679, -0.2766), (3.104, 0.709, -0.141), (0.9827, 0.6012, -0.1196), (0.9827, 0.5663, -0.2346), (0.9827, 0.5097, -0.3405), (0.9827, 0.4334, -0.4334), (0.9827, 0.3405, -0.5096), (0.9827, 0.2346, -0.5663), (0.9827, 0.1196, -0.6012), (0.9827, 1.531e-06, -0.613), (0.9827, -0.1196, -0.6012), (0.9827, -0.2346, -0.5663), (0.9827, -0.3405, -0.5097), (0.9827, -0.4334, -0.4334), (0.9827, -0.5096, -0.3405), (0.9827, -0.5663, -0.2346), (0.9827, -0.6012, -0.1196), (0.9827, -0.613, -2.429e-07), (0.9827, -0.6012, 0.1196), (0.9827, -0.5663, 0.2346), (0.9827, -0.5096, 0.3405), (0.9827, -0.4334, 0.4334), (0.9827, -0.3405, 0.5097), (0.9827, -0.2346, 0.5663), (0.9827, -0.1196, 0.6012), (0.9827, 9.858e-07, 0.613), (0.9827, 0.1196, 0.6012), (0.9827, 0.2346, 0.5663), (0.9827, 0.3405, 0.5097), (0.9827, 0.4334, 0.4334), (0.9827, 0.5097, 0.3405), (0.9827, 0.5663, 0.2346), (0.9827, 0.6012, 0.1196), (0.9827, 0.613, -2.613e-08), (0.9827, 1.143e-06, 7.569e-10)], [], [(15, 16, 10, 11), (16, 4, 5, 10), (11, 0, 14, 15), (0, 1, 13, 14), (12, 13, 1, 2), (9, 12, 2, 3), (8, 9, 3, 6), (8, 6, 7), (33, 27, 22, 21), (32, 28, 27, 33), (31, 17, 28, 32), (30, 18, 17, 31), (29, 19, 18, 30), (26, 20, 19, 29), (25, 23, 20, 26), (25, 24, 23), (1, 0, 17, 18), (16, 15, 32, 33), (13, 12, 29, 30), (8, 7, 24, 25), (3, 2, 19, 20), (0, 11, 28, 17), (33, 21, 4, 16), (15, 14, 31, 32), (12, 9, 26, 29), (7, 6, 23, 24), (2, 1, 18, 19), (11, 10, 27, 28), (10, 5, 22, 27), (14, 13, 30, 31), (9, 8, 25, 26), (6, 3, 20, 23), (22, 5, 35, 37), (37, 36, 21, 22), (4, 21, 36, 34), (5, 4, 34, 35), (157, 156, 124, 125), (141, 140, 108, 109), (160, 159, 127, 128), (144, 143, 111, 112), (163, 162, 130, 131), (147, 146, 114, 115), (150, 149, 117, 118), (153, 152, 120, 121), (137, 136, 104, 105), (156, 155, 123, 124), (140, 139, 107, 108), (159, 158, 126, 127), (143, 142, 110, 111), (162, 161, 129, 130), (146, 145, 113, 114), (165, 164, 132, 133), (149, 148, 116, 117), (152, 151, 119, 120), (136, 135, 103, 104), (155, 154, 122, 123), (139, 138, 106, 107), (158, 157, 125, 126), (142, 141, 109, 110), (161, 160, 128, 129), (145, 144, 112, 113), (164, 163, 131, 132), (148, 147, 115, 116), (133, 70, 134, 165), (151, 150, 118, 119), (135, 134, 70, 103), (154, 153, 121, 122), (138, 137, 105, 106), (121, 120, 89, 90), (126, 125, 94, 95), (133, 132, 101, 102), (103, 70, 71, 72), (89, 88, 55, 56), (122, 121, 90, 91), (125, 124, 93, 94), (88, 87, 54, 55), (109, 108, 77, 78), (106, 105, 74, 75), (117, 116, 85, 86), (104, 103, 72, 73), (113, 112, 81, 82), (123, 122, 91, 92), (120, 119, 88, 89), (127, 126, 95, 96), (130, 129, 98, 99), (129, 128, 97, 98), (116, 115, 84, 85), (119, 118, 87, 88), (132, 131, 100, 101), (111, 110, 79, 80), (114, 113, 82, 83), (102, 101, 68, 69), (118, 117, 86, 87), (124, 123, 92, 93), (108, 107, 76, 77), (105, 104, 73, 74), (128, 127, 96, 97), (131, 130, 99, 100), (96, 95, 62, 63), (107, 106, 75, 76), (110, 109, 78, 79), (84, 83, 50, 51), (112, 111, 80, 81), (115, 114, 83, 84), (82, 81, 48, 49), (85, 84, 51, 52), (102, 71, 70, 133), (78, 77, 44, 45), (73, 72, 39, 40), (93, 92, 59, 60), (91, 90, 57, 58), (90, 89, 56, 57), (79, 78, 45, 46), (77, 76, 43, 44), (81, 80, 47, 48), (95, 94, 61, 62), (99, 98, 65, 66), (83, 82, 49, 50), (100, 99, 66, 67), (74, 73, 40, 41), (86, 85, 52, 53), (87, 86, 53, 54), (76, 75, 42, 43), (92, 91, 58, 59), (98, 97, 64, 65), (94, 93, 60, 61), (101, 100, 67, 68), (72, 71, 38, 39), (75, 74, 41, 42), (80, 79, 46, 47), (97, 96, 63, 64), (69, 38, 71, 102), (38, 69, 166, 197), (69, 68, 167, 166), (68, 67, 168, 167), (67, 66, 169, 168), (66, 65, 170, 169), (65, 64, 171, 170), (64, 63, 172, 171), (63, 62, 173, 172), (62, 61, 174, 173), (61, 60, 175, 174), (60, 59, 176, 175), (59, 58, 177, 176), (58, 57, 178, 177), (57, 56, 179, 178), (56, 55, 180, 179), (55, 54, 181, 180), (54, 53, 182, 181), (53, 52, 183, 182), (52, 51, 184, 183), (51, 50, 185, 184), (50, 49, 186, 185), (49, 48, 187, 186), (48, 47, 188, 187), (47, 46, 189, 188), (46, 45, 190, 189), (45, 44, 191, 190), (44, 43, 192, 191), (43, 42, 193, 192), (42, 41, 194, 193), (41, 40, 195, 194), (40, 39, 196, 195), (39, 38, 197, 196), (196, 197, 198), (195, 196, 198), (194, 195, 198), (193, 194, 198), (192, 193, 198), (191, 192, 198), (190, 191, 198), (189, 190, 198), (188, 189, 198), (187, 188, 198), (186, 187, 198), (185, 186, 198), (184, 185, 198), (183, 184, 198), (182, 183, 198), (181, 182, 198), (180, 181, 198), (179, 180, 198), (178, 179, 198), (177, 178, 198), (176, 177, 198), (175, 176, 198), (174, 175, 198), (173, 174, 198), (172, 173, 198), (171, 172, 198), (170, 171, 198), (169, 170, 198), (168, 169, 198), (167, 168, 198), (166, 167, 198), (197, 166, 198)])
me_cube_005.materials.append(mat_moviles)
me_cube_005.use_remesh_preserve_volume = False
me_cube_005.use_remesh_preserve_attributes = False
me_cube_005.use_mirror_vertex_groups = False
me_cube_005.update()
me_cube_009 = bpy.data.meshes.new('Cube.009')
me_cube_009.from_pydata([(0.2933, -0.1138, -0.4389), (0.3733, -0.1138, -0.3733), (0.4389, -0.1138, -0.2933), (0.4877, -0.1138, -0.202), (2.631e-07, -0.1138, 0.5279), (2.239e-07, -0.1138, -0.5279), (0.5177, -0.1138, -0.103), (0.5279, -0.1138, 2.391e-07), (0.5177, -0.1138, 0.103), (0.4877, -0.1138, 0.202), (0.103, -0.1138, -0.5177), (0.202, -0.1138, -0.4877), (0.4389, -0.1138, 0.2933), (0.3733, -0.1138, 0.3733), (0.2933, -0.1138, 0.4389), (0.202, -0.1138, 0.4877), (0.103, -0.1138, 0.5177), (0.2933, 0.1138, -0.4389), (0.3733, 0.1138, -0.3733), (0.4389, 0.1138, -0.2933), (0.4877, 0.1138, -0.202), (2.529e-07, 0.1138, 0.5279), (2.138e-07, 0.1138, -0.5279), (0.5177, 0.1138, -0.103), (0.5279, 0.1138, 7.129e-10), (0.5177, 0.1138, 0.103), (0.4877, 0.1138, 0.202), (0.103, 0.1138, -0.5177), (0.202, 0.1138, -0.4877), (0.4389, 0.1138, 0.2933), (0.3733, 0.1138, 0.3733), (0.2933, 0.1138, 0.4389), (0.202, 0.1138, 0.4877), (0.103, 0.1138, 0.5177), (-0.9827, -0.1138, 0.5279), (-0.9827, -0.1138, -0.5279), (-0.9827, 0.1138, 0.5279), (-0.9827, 0.1138, -0.5279), (-0.9827, 8.277e-07, 5.726e-07), (-0.9827, 0.6944, 5.646e-07), (-0.9827, 0.6811, -0.1355), (-0.9827, 0.6416, -0.2657), (-0.9827, 0.5774, -0.3858), (-0.9827, 0.491, -0.491), (-0.9827, 0.3858, -0.5774), (-0.9827, 0.2658, -0.6416), (-0.9827, 0.1355, -0.6811), (-0.9827, 8.801e-07, -0.6944), (-0.9827, -0.1355, -0.6811), (-0.9827, -0.2657, -0.6416), (-0.9827, -0.3858, -0.5774), (-0.9827, -0.491, -0.491), (-0.9827, -0.5774, -0.3858), (-0.9827, -0.6416, -0.2657), (-0.9827, -0.6811, -0.1355), (-0.9827, -0.6944, 8.101e-07), (-0.9827, -0.6811, 0.1355), (-0.9827, -0.6416, 0.2658), (-0.9827, -0.5774, 0.3858), (-0.9827, -0.491, 0.491), (-0.9827, -0.3858, 0.5774), (-0.9827, -0.2657, 0.6416), (-0.9827, -0.1355, 0.6811), (-0.9827, 1.498e-06, 0.6944), (-0.9827, 0.1355, 0.6811), (-0.9827, 0.2658, 0.6416), (-0.9827, 0.3858, 0.5774), (-0.9827, 0.491, 0.491), (-0.9827, 0.5774, 0.3858), (-0.9827, 0.6416, 0.2657), (-0.9827, 0.6811, 0.1355), (-6.198, 0.6944, 2.455e-06), (-6.198, 0.6811, -0.1355), (-6.198, 0.6416, -0.2657), (-6.198, 0.5774, -0.3858), (-6.198, 0.491, -0.491), (-6.198, 0.3858, -0.5774), (-6.198, 0.2658, -0.6416), (-6.198, 0.1355, -0.6811), (-6.198, 8.236e-07, -0.6944), (-6.198, -0.1355, -0.6811), (-6.198, -0.2657, -0.6416), (-6.198, -0.3858, -0.5774), (-6.198, -0.491, -0.491), (-6.198, -0.5774, -0.3858), (-6.198, -0.6416, -0.2657), (-6.198, -0.6811, -0.1355), (-6.198, -0.6944, 2.7e-06), (-6.198, -0.6811, 0.1355), (-6.198, -0.6416, 0.2658), (-6.198, -0.5774, 0.3858), (-6.198, -0.491, 0.491), (-6.198, -0.3858, 0.5774), (-6.198, -0.2657, 0.6416), (-6.198, -0.1355, 0.6811), (-6.198, 1.442e-06, 0.6944), (-6.198, 0.1355, 0.6811), (-6.198, 0.2658, 0.6416), (-6.198, 0.3858, 0.5774), (-6.198, 0.491, 0.491), (-6.198, 0.5774, 0.3858), (-6.198, 0.6416, 0.2658), (-6.198, 0.6811, 0.1355), (-6.198, 0.2949, 0.05865), (-6.198, 0.2777, 0.115), (-6.198, 0.25, 0.167), (-6.198, 0.2126, 0.2126), (-6.198, 0.167, 0.25), (-6.198, 0.115, 0.2777), (-6.198, 0.05865, 0.2949), (-6.198, 1.21e-06, 0.3006), (-6.198, -0.05865, 0.2949), (-6.198, -0.115, 0.2777), (-6.198, -0.167, 0.25), (-6.198, -0.2126, 0.2126), (-6.198, -0.25, 0.167), (-6.198, -0.2777, 0.115), (-6.198, -0.2949, 0.05865), (-6.198, -0.3006, 2.518e-06), (-6.198, -0.2949, -0.05865), (-6.198, -0.2777, -0.115), (-6.198, -0.25, -0.167), (-6.198, -0.2126, -0.2126), (-6.198, -0.167, -0.25), (-6.198, -0.115, -0.2777), (-6.198, -0.05865, -0.2949), (-6.198, 9.424e-07, -0.3006), (-6.198, 0.05865, -0.2949), (-6.198, 0.115, -0.2777), (-6.198, 0.167, -0.25), (-6.198, 0.2126, -0.2126), (-6.198, 0.25, -0.167), (-6.198, 0.2777, -0.115), (-6.198, 0.2949, -0.05865), (-6.198, 0.3006, 2.412e-06), (-6.198, 1.037e-06, 2.377e-06)], [], [(15, 16, 10, 11), (16, 4, 5, 10), (11, 0, 14, 15), (0, 1, 13, 14), (12, 13, 1, 2), (9, 12, 2, 3), (8, 9, 3, 6), (8, 6, 7), (33, 27, 22, 21), (32, 28, 27, 33), (31, 17, 28, 32), (30, 18, 17, 31), (29, 19, 18, 30), (26, 20, 19, 29), (25, 23, 20, 26), (25, 24, 23), (1, 0, 17, 18), (16, 15, 32, 33), (13, 12, 29, 30), (8, 7, 24, 25), (3, 2, 19, 20), (0, 11, 28, 17), (33, 21, 4, 16), (15, 14, 31, 32), (12, 9, 26, 29), (7, 6, 23, 24), (2, 1, 18, 19), (11, 10, 27, 28), (10, 5, 22, 27), (14, 13, 30, 31), (9, 8, 25, 26), (6, 3, 20, 23), (22, 5, 35, 37), (37, 36, 21, 22), (4, 21, 36, 34), (5, 4, 34, 35), (38, 40, 39), (38, 41, 40), (38, 42, 41), (38, 43, 42), (38, 44, 43), (38, 45, 44), (38, 46, 45), (38, 47, 46), (38, 48, 47), (38, 49, 48), (38, 50, 49), (38, 51, 50), (38, 52, 51), (38, 53, 52), (38, 54, 53), (38, 55, 54), (38, 56, 55), (38, 57, 56), (38, 58, 57), (38, 59, 58), (38, 60, 59), (38, 61, 60), (38, 62, 61), (38, 63, 62), (38, 64, 63), (38, 65, 64), (38, 66, 65), (38, 67, 66), (38, 68, 67), (38, 69, 68), (38, 70, 69), (38, 39, 70), (93, 92, 60, 61), (85, 84, 52, 53), (77, 76, 44, 45), (88, 87, 55, 56), (89, 88, 56, 57), (72, 71, 39, 40), (70, 39, 71, 102), (84, 83, 51, 52), (100, 99, 67, 68), (97, 96, 64, 65), (81, 80, 48, 49), (86, 85, 53, 54), (102, 101, 69, 70), (99, 98, 66, 67), (83, 82, 50, 51), (95, 94, 62, 63), (76, 75, 43, 44), (87, 86, 54, 55), (90, 89, 57, 58), (92, 91, 59, 60), (73, 72, 40, 41), (74, 73, 41, 42), (101, 100, 68, 69), (82, 81, 49, 50), (79, 78, 46, 47), (98, 97, 65, 66), (78, 77, 45, 46), (94, 93, 61, 62), (80, 79, 47, 48), (96, 95, 63, 64), (75, 74, 42, 43), (91, 90, 58, 59), (102, 71, 134, 103), (101, 102, 103, 104), (100, 101, 104, 105), (99, 100, 105, 106), (98, 99, 106, 107), (97, 98, 107, 108), (96, 97, 108, 109), (95, 96, 109, 110), (94, 95, 110, 111), (93, 94, 111, 112), (92, 93, 112, 113), (91, 92, 113, 114), (90, 91, 114, 115), (89, 90, 115, 116), (88, 89, 116, 117), (87, 88, 117, 118), (86, 87, 118, 119), (85, 86, 119, 120), (84, 85, 120, 121), (83, 84, 121, 122), (82, 83, 122, 123), (81, 82, 123, 124), (80, 81, 124, 125), (79, 80, 125, 126), (78, 79, 126, 127), (77, 78, 127, 128), (76, 77, 128, 129), (75, 76, 129, 130), (74, 75, 130, 131), (73, 74, 131, 132), (72, 73, 132, 133), (71, 72, 133, 134), (134, 133, 135), (133, 132, 135), (132, 131, 135), (131, 130, 135), (130, 129, 135), (129, 128, 135), (128, 127, 135), (127, 126, 135), (126, 125, 135), (125, 124, 135), (124, 123, 135), (123, 122, 135), (122, 121, 135), (121, 120, 135), (120, 119, 135), (119, 118, 135), (118, 117, 135), (117, 116, 135), (116, 115, 135), (115, 114, 135), (114, 113, 135), (113, 112, 135), (112, 111, 135), (111, 110, 135), (110, 109, 135), (109, 108, 135), (108, 107, 135), (107, 106, 135), (106, 105, 135), (105, 104, 135), (104, 103, 135), (103, 134, 135)])
me_cube_009.materials.append(mat_moviles)
me_cube_009.use_remesh_preserve_volume = False
me_cube_009.use_remesh_preserve_attributes = False
me_cube_009.use_mirror_vertex_groups = False
me_cube_009.update()
me_cylinder_006 = bpy.data.meshes.new('Cylinder.006')
me_cylinder_006.from_pydata([(-0.1951, 0.9808, 0.774), (-0.3827, 0.9239, 0.774), (-0.5556, 0.8315, 0.774), (-0.7071, 0.7071, 0.774), (-0.8315, 0.5556, 0.774), (-0.9239, 0.3827, 0.774), (-0.9808, 0.1951, 0.774), (-1.0, 9.997e-07, 0.774), (-0.9808, -0.1951, 0.774), (-0.9239, -0.3827, 0.774), (-0.8315, -0.5556, 0.774), (-0.7071, -0.7071, 0.774), (-0.5556, -0.8315, 0.774), (-0.3827, -0.9239, 0.774), (-0.1951, -0.9808, 0.774), (-3.258e-07, -1.0, 0.774), (0.1951, -0.9808, 0.774), (0.3827, -0.9239, 0.774), (0.5556, -0.8315, 0.774), (0.7071, -0.7071, 0.774), (0.8315, -0.5556, 0.774), (0.9239, -0.3827, 0.774), (0.9808, -0.1951, 0.774), (1.0, 1.096e-07, 0.774), (0.9808, 0.1951, 0.774), (0.9239, 0.3827, 0.774), (0.8315, 0.5556, 0.774), (0.7071, 0.7071, 0.774), (0.5556, 0.8315, 0.774), (0.3827, 0.9239, 0.774), (0.1951, 0.9808, 0.774), (0.0, 1.0, 0.774), (-0.2211, 1.112, 0.7887), (-0.4337, 1.047, 0.7887), (-0.6297, 0.9424, 0.7887), (-0.8014, 0.8014, 0.7887), (-0.9424, 0.6297, 0.7887), (-1.047, 0.4337, 0.7887), (-1.112, 0.2211, 0.7887), (-1.133, 1.082e-06, 0.7887), (-1.112, -0.2211, 0.7887), (-1.047, -0.4337, 0.7887), (-0.9424, -0.6297, 0.7887), (-0.8014, -0.8014, 0.7887), (-0.6297, -0.9424, 0.7887), (-0.4337, -1.047, 0.7887), (-0.2211, -1.112, 0.7887), (-3.812e-07, -1.133, 0.7887), (0.2211, -1.112, 0.7887), (0.4337, -1.047, 0.7887), (0.6297, -0.9424, 0.7887), (0.8014, -0.8014, 0.7887), (0.9424, -0.6297, 0.7887), (1.047, -0.4337, 0.7887), (1.112, -0.2211, 0.7887), (1.133, 7.345e-08, 0.7887), (1.112, 0.2211, 0.7887), (1.047, 0.4337, 0.7887), (0.9424, 0.6297, 0.7887), (0.8014, 0.8014, 0.7887), (0.6297, 0.9424, 0.7887), (0.4337, 1.047, 0.7887), (0.2211, 1.112, 0.7887), (-1.193e-08, 1.133, 0.7887), (-0.1799, 0.9044, 1.027), (-0.3529, 0.8519, 1.027), (-0.5123, 0.7667, 1.027), (-0.652, 0.652, 1.027), (-0.7667, 0.5123, 1.027), (-0.8519, 0.3529, 1.027), (-0.9044, 0.1799, 1.027), (-0.9221, 9.164e-07, 1.027), (-0.9044, -0.1799, 1.027), (-0.8519, -0.3529, 1.027), (-0.7667, -0.5123, 1.027), (-0.652, -0.652, 1.027), (-0.5123, -0.7667, 1.027), (-0.3529, -0.8519, 1.027), (-0.1799, -0.9044, 1.027), (-2.955e-07, -0.9221, 1.027), (0.1799, -0.9044, 1.027), (0.3529, -0.8519, 1.027), (0.5123, -0.7667, 1.027), (0.652, -0.652, 1.027), (0.7667, -0.5123, 1.027), (0.8519, -0.3529, 1.027), (0.9044, -0.1799, 1.027), (0.9221, 9.564e-08, 1.027), (0.9044, 0.1799, 1.027), (0.8519, 0.3529, 1.027), (0.7667, 0.5123, 1.027), (0.652, 0.652, 1.027), (0.5123, 0.7667, 1.027), (0.3529, 0.8519, 1.027), (0.1799, 0.9044, 1.027), (4.993e-09, 0.9221, 1.027), (0.0, 1.0, 0.0), (0.1951, 0.9808, 0.0), (0.3827, 0.9239, 0.0), (0.5556, 0.8315, 0.0), (0.7071, 0.7071, 0.0), (0.8315, 0.5556, 0.0), (0.9239, 0.3827, 0.0), (0.9808, 0.1951, 0.0), (1.0, 1.88e-07, 0.0), (0.9808, -0.1951, 0.0), (0.9239, -0.3827, 0.0), (0.8315, -0.5556, 0.0), (0.7071, -0.7071, 0.0), (0.5556, -0.8315, 0.0), (0.3827, -0.9239, 0.0), (0.1951, -0.9808, 0.0), (-3.258e-07, -1.0, 0.0), (-0.1951, -0.9808, 0.0), (-0.3827, -0.9239, 0.0), (-0.5556, -0.8315, 0.0), (-0.7071, -0.7071, 0.0), (-0.8315, -0.5556, 0.0), (-0.9239, -0.3827, 0.0), (-0.9808, -0.1951, 0.0), (-1.0, 1.078e-06, 0.0), (-0.9808, 0.1951, 0.0), (-0.9239, 0.3827, 0.0), (-0.8315, 0.5556, 0.0), (-0.7071, 0.7071, 0.0), (-0.5556, 0.8315, 0.0), (-0.3827, 0.9239, 0.0), (-0.1951, 0.9808, 0.0), (6.729e-08, 3.678e-07, 1.027)], [], [(121, 120, 7, 6), (122, 121, 6, 5), (123, 122, 5, 4), (124, 123, 4, 3), (125, 124, 3, 2), (126, 125, 2, 1), (1, 0, 127, 126), (0, 31, 96, 127), (98, 97, 30, 29), (99, 98, 29, 28), (100, 99, 28, 27), (101, 100, 27, 26), (102, 101, 26, 25), (103, 102, 25, 24), (104, 103, 24, 23), (105, 104, 23, 22), (106, 105, 22, 21), (107, 106, 21, 20), (108, 107, 20, 19), (109, 108, 19, 18), (110, 109, 18, 17), (111, 110, 17, 16), (112, 111, 16, 15), (113, 112, 15, 14), (114, 113, 14, 13), (115, 114, 13, 12), (116, 115, 12, 11), (117, 116, 11, 10), (118, 117, 10, 9), (97, 96, 31, 30), (119, 118, 9, 8), (120, 119, 8, 7), (30, 31, 63, 62), (41, 42, 74, 73), (28, 29, 61, 60), (26, 27, 59, 58), (24, 25, 57, 56), (22, 23, 55, 54), (20, 21, 53, 52), (18, 19, 51, 50), (16, 17, 49, 48), (14, 15, 47, 46), (12, 13, 45, 44), (10, 11, 43, 42), (8, 9, 41, 40), (29, 30, 62, 61), (6, 7, 39, 38), (27, 28, 60, 59), (4, 5, 37, 36), (25, 26, 58, 57), (2, 3, 35, 34), (23, 24, 56, 55), (0, 1, 33, 32), (21, 22, 54, 53), (19, 20, 52, 51), (17, 18, 50, 49), (15, 16, 48, 47), (13, 14, 46, 45), (11, 12, 44, 43), (9, 10, 42, 41), (7, 8, 40, 39), (5, 6, 38, 37), (3, 4, 36, 35), (1, 2, 34, 33), (31, 0, 32, 63), (38, 39, 71, 70), (35, 36, 68, 67), (32, 33, 65, 64), (61, 62, 94, 93), (58, 59, 91, 90), (55, 56, 88, 87), (52, 53, 85, 84), (49, 50, 82, 81), (46, 47, 79, 78), (43, 44, 76, 75), (40, 41, 73, 72), (37, 38, 70, 69), (34, 35, 67, 66), (63, 32, 64, 95), (60, 61, 93, 92), (57, 58, 90, 89), (54, 55, 87, 86), (51, 52, 84, 83), (48, 49, 81, 80), (45, 46, 78, 77), (42, 43, 75, 74), (39, 40, 72, 71), (36, 37, 69, 68), (33, 34, 66, 65), (62, 63, 95, 94), (59, 60, 92, 91), (56, 57, 89, 88), (53, 54, 86, 85), (50, 51, 83, 82), (47, 48, 80, 79), (44, 45, 77, 76), (94, 95, 128), (93, 94, 128), (92, 93, 128), (91, 92, 128), (90, 91, 128), (89, 90, 128), (88, 89, 128), (87, 88, 128), (86, 87, 128), (85, 86, 128), (84, 85, 128), (83, 84, 128), (82, 83, 128), (81, 82, 128), (80, 81, 128), (79, 80, 128), (78, 79, 128), (77, 78, 128), (76, 77, 128), (75, 76, 128), (74, 75, 128), (73, 74, 128), (72, 73, 128), (71, 72, 128), (70, 71, 128), (69, 70, 128), (68, 69, 128), (67, 68, 128), (66, 67, 128), (65, 66, 128), (64, 65, 128), (95, 64, 128)])
me_cylinder_006.materials.append(mat_pasadores)
me_cylinder_006.use_remesh_preserve_volume = False
me_cylinder_006.use_remesh_preserve_attributes = False
me_cylinder_006.use_mirror_vertex_groups = False
me_cylinder_006.update()
me_cylinder_005 = bpy.data.meshes.new('Cylinder.005')
me_cylinder_005.from_pydata([(-0.1951, 0.9808, 0.774), (-0.3827, 0.9239, 0.774), (-0.5556, 0.8315, 0.774), (-0.7071, 0.7071, 0.774), (-0.8315, 0.5556, 0.774), (-0.9239, 0.3827, 0.774), (-0.9808, 0.1951, 0.774), (-1.0, 9.997e-07, 0.774), (-0.9808, -0.1951, 0.774), (-0.9239, -0.3827, 0.774), (-0.8315, -0.5556, 0.774), (-0.7071, -0.7071, 0.774), (-0.5556, -0.8315, 0.774), (-0.3827, -0.9239, 0.774), (-0.1951, -0.9808, 0.774), (-3.258e-07, -1.0, 0.774), (0.1951, -0.9808, 0.774), (0.3827, -0.9239, 0.774), (0.5556, -0.8315, 0.774), (0.7071, -0.7071, 0.774), (0.8315, -0.5556, 0.774), (0.9239, -0.3827, 0.774), (0.9808, -0.1951, 0.774), (1.0, 1.096e-07, 0.774), (0.9808, 0.1951, 0.774), (0.9239, 0.3827, 0.774), (0.8315, 0.5556, 0.774), (0.7071, 0.7071, 0.774), (0.5556, 0.8315, 0.774), (0.3827, 0.9239, 0.774), (0.1951, 0.9808, 0.774), (0.0, 1.0, 0.774), (-0.2211, 1.112, 0.7887), (-0.4337, 1.047, 0.7887), (-0.6297, 0.9424, 0.7887), (-0.8014, 0.8014, 0.7887), (-0.9424, 0.6297, 0.7887), (-1.047, 0.4337, 0.7887), (-1.112, 0.2211, 0.7887), (-1.133, 1.082e-06, 0.7887), (-1.112, -0.2211, 0.7887), (-1.047, -0.4337, 0.7887), (-0.9424, -0.6297, 0.7887), (-0.8014, -0.8014, 0.7887), (-0.6297, -0.9424, 0.7887), (-0.4337, -1.047, 0.7887), (-0.2211, -1.112, 0.7887), (-3.812e-07, -1.133, 0.7887), (0.2211, -1.112, 0.7887), (0.4337, -1.047, 0.7887), (0.6297, -0.9424, 0.7887), (0.8014, -0.8014, 0.7887), (0.9424, -0.6297, 0.7887), (1.047, -0.4337, 0.7887), (1.112, -0.2211, 0.7887), (1.133, 7.345e-08, 0.7887), (1.112, 0.2211, 0.7887), (1.047, 0.4337, 0.7887), (0.9424, 0.6297, 0.7887), (0.8014, 0.8014, 0.7887), (0.6297, 0.9424, 0.7887), (0.4337, 1.047, 0.7887), (0.2211, 1.112, 0.7887), (-1.193e-08, 1.133, 0.7887), (-0.1799, 0.9044, 1.027), (-0.3529, 0.8519, 1.027), (-0.5123, 0.7667, 1.027), (-0.652, 0.652, 1.027), (-0.7667, 0.5123, 1.027), (-0.8519, 0.3529, 1.027), (-0.9044, 0.1799, 1.027), (-0.9221, 9.164e-07, 1.027), (-0.9044, -0.1799, 1.027), (-0.8519, -0.3529, 1.027), (-0.7667, -0.5123, 1.027), (-0.652, -0.652, 1.027), (-0.5123, -0.7667, 1.027), (-0.3529, -0.8519, 1.027), (-0.1799, -0.9044, 1.027), (-2.955e-07, -0.9221, 1.027), (0.1799, -0.9044, 1.027), (0.3529, -0.8519, 1.027), (0.5123, -0.7667, 1.027), (0.652, -0.652, 1.027), (0.7667, -0.5123, 1.027), (0.8519, -0.3529, 1.027), (0.9044, -0.1799, 1.027), (0.9221, 9.564e-08, 1.027), (0.9044, 0.1799, 1.027), (0.8519, 0.3529, 1.027), (0.7667, 0.5123, 1.027), (0.652, 0.652, 1.027), (0.5123, 0.7667, 1.027), (0.3529, 0.8519, 1.027), (0.1799, 0.9044, 1.027), (4.993e-09, 0.9221, 1.027), (0.0, 1.0, 0.0), (0.1951, 0.9808, 0.0), (0.3827, 0.9239, 0.0), (0.5556, 0.8315, 0.0), (0.7071, 0.7071, 0.0), (0.8315, 0.5556, 0.0), (0.9239, 0.3827, 0.0), (0.9808, 0.1951, 0.0), (1.0, 1.88e-07, 0.0), (0.9808, -0.1951, 0.0), (0.9239, -0.3827, 0.0), (0.8315, -0.5556, 0.0), (0.7071, -0.7071, 0.0), (0.5556, -0.8315, 0.0), (0.3827, -0.9239, 0.0), (0.1951, -0.9808, 0.0), (-3.258e-07, -1.0, 0.0), (-0.1951, -0.9808, 0.0), (-0.3827, -0.9239, 0.0), (-0.5556, -0.8315, 0.0), (-0.7071, -0.7071, 0.0), (-0.8315, -0.5556, 0.0), (-0.9239, -0.3827, 0.0), (-0.9808, -0.1951, 0.0), (-1.0, 1.078e-06, 0.0), (-0.9808, 0.1951, 0.0), (-0.9239, 0.3827, 0.0), (-0.8315, 0.5556, 0.0), (-0.7071, 0.7071, 0.0), (-0.5556, 0.8315, 0.0), (-0.3827, 0.9239, 0.0), (-0.1951, 0.9808, 0.0), (6.729e-08, 3.678e-07, 1.027)], [], [(121, 120, 7, 6), (122, 121, 6, 5), (123, 122, 5, 4), (124, 123, 4, 3), (125, 124, 3, 2), (126, 125, 2, 1), (1, 0, 127, 126), (0, 31, 96, 127), (98, 97, 30, 29), (99, 98, 29, 28), (100, 99, 28, 27), (101, 100, 27, 26), (102, 101, 26, 25), (103, 102, 25, 24), (104, 103, 24, 23), (105, 104, 23, 22), (106, 105, 22, 21), (107, 106, 21, 20), (108, 107, 20, 19), (109, 108, 19, 18), (110, 109, 18, 17), (111, 110, 17, 16), (112, 111, 16, 15), (113, 112, 15, 14), (114, 113, 14, 13), (115, 114, 13, 12), (116, 115, 12, 11), (117, 116, 11, 10), (118, 117, 10, 9), (97, 96, 31, 30), (119, 118, 9, 8), (120, 119, 8, 7), (30, 31, 63, 62), (41, 42, 74, 73), (28, 29, 61, 60), (26, 27, 59, 58), (24, 25, 57, 56), (22, 23, 55, 54), (20, 21, 53, 52), (18, 19, 51, 50), (16, 17, 49, 48), (14, 15, 47, 46), (12, 13, 45, 44), (10, 11, 43, 42), (8, 9, 41, 40), (29, 30, 62, 61), (6, 7, 39, 38), (27, 28, 60, 59), (4, 5, 37, 36), (25, 26, 58, 57), (2, 3, 35, 34), (23, 24, 56, 55), (0, 1, 33, 32), (21, 22, 54, 53), (19, 20, 52, 51), (17, 18, 50, 49), (15, 16, 48, 47), (13, 14, 46, 45), (11, 12, 44, 43), (9, 10, 42, 41), (7, 8, 40, 39), (5, 6, 38, 37), (3, 4, 36, 35), (1, 2, 34, 33), (31, 0, 32, 63), (38, 39, 71, 70), (35, 36, 68, 67), (32, 33, 65, 64), (61, 62, 94, 93), (58, 59, 91, 90), (55, 56, 88, 87), (52, 53, 85, 84), (49, 50, 82, 81), (46, 47, 79, 78), (43, 44, 76, 75), (40, 41, 73, 72), (37, 38, 70, 69), (34, 35, 67, 66), (63, 32, 64, 95), (60, 61, 93, 92), (57, 58, 90, 89), (54, 55, 87, 86), (51, 52, 84, 83), (48, 49, 81, 80), (45, 46, 78, 77), (42, 43, 75, 74), (39, 40, 72, 71), (36, 37, 69, 68), (33, 34, 66, 65), (62, 63, 95, 94), (59, 60, 92, 91), (56, 57, 89, 88), (53, 54, 86, 85), (50, 51, 83, 82), (47, 48, 80, 79), (44, 45, 77, 76), (94, 95, 128), (93, 94, 128), (92, 93, 128), (91, 92, 128), (90, 91, 128), (89, 90, 128), (88, 89, 128), (87, 88, 128), (86, 87, 128), (85, 86, 128), (84, 85, 128), (83, 84, 128), (82, 83, 128), (81, 82, 128), (80, 81, 128), (79, 80, 128), (78, 79, 128), (77, 78, 128), (76, 77, 128), (75, 76, 128), (74, 75, 128), (73, 74, 128), (72, 73, 128), (71, 72, 128), (70, 71, 128), (69, 70, 128), (68, 69, 128), (67, 68, 128), (66, 67, 128), (65, 66, 128), (64, 65, 128), (95, 64, 128)])
me_cylinder_005.materials.append(mat_pasadores)
me_cylinder_005.use_remesh_preserve_volume = False
me_cylinder_005.use_remesh_preserve_attributes = False
me_cylinder_005.use_mirror_vertex_groups = False
me_cylinder_005.update()
me_cylinder_004 = bpy.data.meshes.new('Cylinder.004')
me_cylinder_004.from_pydata([(-0.1951, 0.9808, 0.774), (-0.3827, 0.9239, 0.774), (-0.5556, 0.8315, 0.774), (-0.7071, 0.7071, 0.774), (-0.8315, 0.5556, 0.774), (-0.9239, 0.3827, 0.774), (-0.9808, 0.1951, 0.774), (-1.0, 9.997e-07, 0.774), (-0.9808, -0.1951, 0.774), (-0.9239, -0.3827, 0.774), (-0.8315, -0.5556, 0.774), (-0.7071, -0.7071, 0.774), (-0.5556, -0.8315, 0.774), (-0.3827, -0.9239, 0.774), (-0.1951, -0.9808, 0.774), (-3.258e-07, -1.0, 0.774), (0.1951, -0.9808, 0.774), (0.3827, -0.9239, 0.774), (0.5556, -0.8315, 0.774), (0.7071, -0.7071, 0.774), (0.8315, -0.5556, 0.774), (0.9239, -0.3827, 0.774), (0.9808, -0.1951, 0.774), (1.0, 1.096e-07, 0.774), (0.9808, 0.1951, 0.774), (0.9239, 0.3827, 0.774), (0.8315, 0.5556, 0.774), (0.7071, 0.7071, 0.774), (0.5556, 0.8315, 0.774), (0.3827, 0.9239, 0.774), (0.1951, 0.9808, 0.774), (0.0, 1.0, 0.774), (-0.2211, 1.112, 0.7887), (-0.4337, 1.047, 0.7887), (-0.6297, 0.9424, 0.7887), (-0.8014, 0.8014, 0.7887), (-0.9424, 0.6297, 0.7887), (-1.047, 0.4337, 0.7887), (-1.112, 0.2211, 0.7887), (-1.133, 1.082e-06, 0.7887), (-1.112, -0.2211, 0.7887), (-1.047, -0.4337, 0.7887), (-0.9424, -0.6297, 0.7887), (-0.8014, -0.8014, 0.7887), (-0.6297, -0.9424, 0.7887), (-0.4337, -1.047, 0.7887), (-0.2211, -1.112, 0.7887), (-3.812e-07, -1.133, 0.7887), (0.2211, -1.112, 0.7887), (0.4337, -1.047, 0.7887), (0.6297, -0.9424, 0.7887), (0.8014, -0.8014, 0.7887), (0.9424, -0.6297, 0.7887), (1.047, -0.4337, 0.7887), (1.112, -0.2211, 0.7887), (1.133, 7.345e-08, 0.7887), (1.112, 0.2211, 0.7887), (1.047, 0.4337, 0.7887), (0.9424, 0.6297, 0.7887), (0.8014, 0.8014, 0.7887), (0.6297, 0.9424, 0.7887), (0.4337, 1.047, 0.7887), (0.2211, 1.112, 0.7887), (-1.193e-08, 1.133, 0.7887), (-0.1799, 0.9044, 1.027), (-0.3529, 0.8519, 1.027), (-0.5123, 0.7667, 1.027), (-0.652, 0.652, 1.027), (-0.7667, 0.5123, 1.027), (-0.8519, 0.3529, 1.027), (-0.9044, 0.1799, 1.027), (-0.9221, 9.164e-07, 1.027), (-0.9044, -0.1799, 1.027), (-0.8519, -0.3529, 1.027), (-0.7667, -0.5123, 1.027), (-0.652, -0.652, 1.027), (-0.5123, -0.7667, 1.027), (-0.3529, -0.8519, 1.027), (-0.1799, -0.9044, 1.027), (-2.955e-07, -0.9221, 1.027), (0.1799, -0.9044, 1.027), (0.3529, -0.8519, 1.027), (0.5123, -0.7667, 1.027), (0.652, -0.652, 1.027), (0.7667, -0.5123, 1.027), (0.8519, -0.3529, 1.027), (0.9044, -0.1799, 1.027), (0.9221, 9.564e-08, 1.027), (0.9044, 0.1799, 1.027), (0.8519, 0.3529, 1.027), (0.7667, 0.5123, 1.027), (0.652, 0.652, 1.027), (0.5123, 0.7667, 1.027), (0.3529, 0.8519, 1.027), (0.1799, 0.9044, 1.027), (4.993e-09, 0.9221, 1.027), (0.0, 1.0, 0.0), (0.1951, 0.9808, 0.0), (0.3827, 0.9239, 0.0), (0.5556, 0.8315, 0.0), (0.7071, 0.7071, 0.0), (0.8315, 0.5556, 0.0), (0.9239, 0.3827, 0.0), (0.9808, 0.1951, 0.0), (1.0, 1.88e-07, 0.0), (0.9808, -0.1951, 0.0), (0.9239, -0.3827, 0.0), (0.8315, -0.5556, 0.0), (0.7071, -0.7071, 0.0), (0.5556, -0.8315, 0.0), (0.3827, -0.9239, 0.0), (0.1951, -0.9808, 0.0), (-3.258e-07, -1.0, 0.0), (-0.1951, -0.9808, 0.0), (-0.3827, -0.9239, 0.0), (-0.5556, -0.8315, 0.0), (-0.7071, -0.7071, 0.0), (-0.8315, -0.5556, 0.0), (-0.9239, -0.3827, 0.0), (-0.9808, -0.1951, 0.0), (-1.0, 1.078e-06, 0.0), (-0.9808, 0.1951, 0.0), (-0.9239, 0.3827, 0.0), (-0.8315, 0.5556, 0.0), (-0.7071, 0.7071, 0.0), (-0.5556, 0.8315, 0.0), (-0.3827, 0.9239, 0.0), (-0.1951, 0.9808, 0.0), (6.729e-08, 3.678e-07, 1.027)], [], [(121, 120, 7, 6), (122, 121, 6, 5), (123, 122, 5, 4), (124, 123, 4, 3), (125, 124, 3, 2), (126, 125, 2, 1), (1, 0, 127, 126), (0, 31, 96, 127), (98, 97, 30, 29), (99, 98, 29, 28), (100, 99, 28, 27), (101, 100, 27, 26), (102, 101, 26, 25), (103, 102, 25, 24), (104, 103, 24, 23), (105, 104, 23, 22), (106, 105, 22, 21), (107, 106, 21, 20), (108, 107, 20, 19), (109, 108, 19, 18), (110, 109, 18, 17), (111, 110, 17, 16), (112, 111, 16, 15), (113, 112, 15, 14), (114, 113, 14, 13), (115, 114, 13, 12), (116, 115, 12, 11), (117, 116, 11, 10), (118, 117, 10, 9), (97, 96, 31, 30), (119, 118, 9, 8), (120, 119, 8, 7), (30, 31, 63, 62), (41, 42, 74, 73), (28, 29, 61, 60), (26, 27, 59, 58), (24, 25, 57, 56), (22, 23, 55, 54), (20, 21, 53, 52), (18, 19, 51, 50), (16, 17, 49, 48), (14, 15, 47, 46), (12, 13, 45, 44), (10, 11, 43, 42), (8, 9, 41, 40), (29, 30, 62, 61), (6, 7, 39, 38), (27, 28, 60, 59), (4, 5, 37, 36), (25, 26, 58, 57), (2, 3, 35, 34), (23, 24, 56, 55), (0, 1, 33, 32), (21, 22, 54, 53), (19, 20, 52, 51), (17, 18, 50, 49), (15, 16, 48, 47), (13, 14, 46, 45), (11, 12, 44, 43), (9, 10, 42, 41), (7, 8, 40, 39), (5, 6, 38, 37), (3, 4, 36, 35), (1, 2, 34, 33), (31, 0, 32, 63), (38, 39, 71, 70), (35, 36, 68, 67), (32, 33, 65, 64), (61, 62, 94, 93), (58, 59, 91, 90), (55, 56, 88, 87), (52, 53, 85, 84), (49, 50, 82, 81), (46, 47, 79, 78), (43, 44, 76, 75), (40, 41, 73, 72), (37, 38, 70, 69), (34, 35, 67, 66), (63, 32, 64, 95), (60, 61, 93, 92), (57, 58, 90, 89), (54, 55, 87, 86), (51, 52, 84, 83), (48, 49, 81, 80), (45, 46, 78, 77), (42, 43, 75, 74), (39, 40, 72, 71), (36, 37, 69, 68), (33, 34, 66, 65), (62, 63, 95, 94), (59, 60, 92, 91), (56, 57, 89, 88), (53, 54, 86, 85), (50, 51, 83, 82), (47, 48, 80, 79), (44, 45, 77, 76), (94, 95, 128), (93, 94, 128), (92, 93, 128), (91, 92, 128), (90, 91, 128), (89, 90, 128), (88, 89, 128), (87, 88, 128), (86, 87, 128), (85, 86, 128), (84, 85, 128), (83, 84, 128), (82, 83, 128), (81, 82, 128), (80, 81, 128), (79, 80, 128), (78, 79, 128), (77, 78, 128), (76, 77, 128), (75, 76, 128), (74, 75, 128), (73, 74, 128), (72, 73, 128), (71, 72, 128), (70, 71, 128), (69, 70, 128), (68, 69, 128), (67, 68, 128), (66, 67, 128), (65, 66, 128), (64, 65, 128), (95, 64, 128)])
me_cylinder_004.materials.append(mat_pasadores)
me_cylinder_004.use_remesh_preserve_volume = False
me_cylinder_004.use_remesh_preserve_attributes = False
me_cylinder_004.use_mirror_vertex_groups = False
me_cylinder_004.update()
me_cylinder_003 = bpy.data.meshes.new('Cylinder.003')
me_cylinder_003.from_pydata([(-0.1951, 0.9808, 0.774), (-0.3827, 0.9239, 0.774), (-0.5556, 0.8315, 0.774), (-0.7071, 0.7071, 0.774), (-0.8315, 0.5556, 0.774), (-0.9239, 0.3827, 0.774), (-0.9808, 0.1951, 0.774), (-1.0, 9.997e-07, 0.774), (-0.9808, -0.1951, 0.774), (-0.9239, -0.3827, 0.774), (-0.8315, -0.5556, 0.774), (-0.7071, -0.7071, 0.774), (-0.5556, -0.8315, 0.774), (-0.3827, -0.9239, 0.774), (-0.1951, -0.9808, 0.774), (-3.258e-07, -1.0, 0.774), (0.1951, -0.9808, 0.774), (0.3827, -0.9239, 0.774), (0.5556, -0.8315, 0.774), (0.7071, -0.7071, 0.774), (0.8315, -0.5556, 0.774), (0.9239, -0.3827, 0.774), (0.9808, -0.1951, 0.774), (1.0, 1.096e-07, 0.774), (0.9808, 0.1951, 0.774), (0.9239, 0.3827, 0.774), (0.8315, 0.5556, 0.774), (0.7071, 0.7071, 0.774), (0.5556, 0.8315, 0.774), (0.3827, 0.9239, 0.774), (0.1951, 0.9808, 0.774), (0.0, 1.0, 0.774), (-0.2211, 1.112, 0.7887), (-0.4337, 1.047, 0.7887), (-0.6297, 0.9424, 0.7887), (-0.8014, 0.8014, 0.7887), (-0.9424, 0.6297, 0.7887), (-1.047, 0.4337, 0.7887), (-1.112, 0.2211, 0.7887), (-1.133, 1.082e-06, 0.7887), (-1.112, -0.2211, 0.7887), (-1.047, -0.4337, 0.7887), (-0.9424, -0.6297, 0.7887), (-0.8014, -0.8014, 0.7887), (-0.6297, -0.9424, 0.7887), (-0.4337, -1.047, 0.7887), (-0.2211, -1.112, 0.7887), (-3.812e-07, -1.133, 0.7887), (0.2211, -1.112, 0.7887), (0.4337, -1.047, 0.7887), (0.6297, -0.9424, 0.7887), (0.8014, -0.8014, 0.7887), (0.9424, -0.6297, 0.7887), (1.047, -0.4337, 0.7887), (1.112, -0.2211, 0.7887), (1.133, 7.345e-08, 0.7887), (1.112, 0.2211, 0.7887), (1.047, 0.4337, 0.7887), (0.9424, 0.6297, 0.7887), (0.8014, 0.8014, 0.7887), (0.6297, 0.9424, 0.7887), (0.4337, 1.047, 0.7887), (0.2211, 1.112, 0.7887), (-1.193e-08, 1.133, 0.7887), (-0.1799, 0.9044, 1.027), (-0.3529, 0.8519, 1.027), (-0.5123, 0.7667, 1.027), (-0.652, 0.652, 1.027), (-0.7667, 0.5123, 1.027), (-0.8519, 0.3529, 1.027), (-0.9044, 0.1799, 1.027), (-0.9221, 9.164e-07, 1.027), (-0.9044, -0.1799, 1.027), (-0.8519, -0.3529, 1.027), (-0.7667, -0.5123, 1.027), (-0.652, -0.652, 1.027), (-0.5123, -0.7667, 1.027), (-0.3529, -0.8519, 1.027), (-0.1799, -0.9044, 1.027), (-2.955e-07, -0.9221, 1.027), (0.1799, -0.9044, 1.027), (0.3529, -0.8519, 1.027), (0.5123, -0.7667, 1.027), (0.652, -0.652, 1.027), (0.7667, -0.5123, 1.027), (0.8519, -0.3529, 1.027), (0.9044, -0.1799, 1.027), (0.9221, 9.564e-08, 1.027), (0.9044, 0.1799, 1.027), (0.8519, 0.3529, 1.027), (0.7667, 0.5123, 1.027), (0.652, 0.652, 1.027), (0.5123, 0.7667, 1.027), (0.3529, 0.8519, 1.027), (0.1799, 0.9044, 1.027), (4.993e-09, 0.9221, 1.027), (0.0, 1.0, 0.0), (0.1951, 0.9808, 0.0), (0.3827, 0.9239, 0.0), (0.5556, 0.8315, 0.0), (0.7071, 0.7071, 0.0), (0.8315, 0.5556, 0.0), (0.9239, 0.3827, 0.0), (0.9808, 0.1951, 0.0), (1.0, 1.88e-07, 0.0), (0.9808, -0.1951, 0.0), (0.9239, -0.3827, 0.0), (0.8315, -0.5556, 0.0), (0.7071, -0.7071, 0.0), (0.5556, -0.8315, 0.0), (0.3827, -0.9239, 0.0), (0.1951, -0.9808, 0.0), (-3.258e-07, -1.0, 0.0), (-0.1951, -0.9808, 0.0), (-0.3827, -0.9239, 0.0), (-0.5556, -0.8315, 0.0), (-0.7071, -0.7071, 0.0), (-0.8315, -0.5556, 0.0), (-0.9239, -0.3827, 0.0), (-0.9808, -0.1951, 0.0), (-1.0, 1.078e-06, 0.0), (-0.9808, 0.1951, 0.0), (-0.9239, 0.3827, 0.0), (-0.8315, 0.5556, 0.0), (-0.7071, 0.7071, 0.0), (-0.5556, 0.8315, 0.0), (-0.3827, 0.9239, 0.0), (-0.1951, 0.9808, 0.0), (6.729e-08, 3.678e-07, 1.027)], [], [(121, 120, 7, 6), (122, 121, 6, 5), (123, 122, 5, 4), (124, 123, 4, 3), (125, 124, 3, 2), (126, 125, 2, 1), (1, 0, 127, 126), (0, 31, 96, 127), (98, 97, 30, 29), (99, 98, 29, 28), (100, 99, 28, 27), (101, 100, 27, 26), (102, 101, 26, 25), (103, 102, 25, 24), (104, 103, 24, 23), (105, 104, 23, 22), (106, 105, 22, 21), (107, 106, 21, 20), (108, 107, 20, 19), (109, 108, 19, 18), (110, 109, 18, 17), (111, 110, 17, 16), (112, 111, 16, 15), (113, 112, 15, 14), (114, 113, 14, 13), (115, 114, 13, 12), (116, 115, 12, 11), (117, 116, 11, 10), (118, 117, 10, 9), (97, 96, 31, 30), (119, 118, 9, 8), (120, 119, 8, 7), (30, 31, 63, 62), (41, 42, 74, 73), (28, 29, 61, 60), (26, 27, 59, 58), (24, 25, 57, 56), (22, 23, 55, 54), (20, 21, 53, 52), (18, 19, 51, 50), (16, 17, 49, 48), (14, 15, 47, 46), (12, 13, 45, 44), (10, 11, 43, 42), (8, 9, 41, 40), (29, 30, 62, 61), (6, 7, 39, 38), (27, 28, 60, 59), (4, 5, 37, 36), (25, 26, 58, 57), (2, 3, 35, 34), (23, 24, 56, 55), (0, 1, 33, 32), (21, 22, 54, 53), (19, 20, 52, 51), (17, 18, 50, 49), (15, 16, 48, 47), (13, 14, 46, 45), (11, 12, 44, 43), (9, 10, 42, 41), (7, 8, 40, 39), (5, 6, 38, 37), (3, 4, 36, 35), (1, 2, 34, 33), (31, 0, 32, 63), (38, 39, 71, 70), (35, 36, 68, 67), (32, 33, 65, 64), (61, 62, 94, 93), (58, 59, 91, 90), (55, 56, 88, 87), (52, 53, 85, 84), (49, 50, 82, 81), (46, 47, 79, 78), (43, 44, 76, 75), (40, 41, 73, 72), (37, 38, 70, 69), (34, 35, 67, 66), (63, 32, 64, 95), (60, 61, 93, 92), (57, 58, 90, 89), (54, 55, 87, 86), (51, 52, 84, 83), (48, 49, 81, 80), (45, 46, 78, 77), (42, 43, 75, 74), (39, 40, 72, 71), (36, 37, 69, 68), (33, 34, 66, 65), (62, 63, 95, 94), (59, 60, 92, 91), (56, 57, 89, 88), (53, 54, 86, 85), (50, 51, 83, 82), (47, 48, 80, 79), (44, 45, 77, 76), (94, 95, 128), (93, 94, 128), (92, 93, 128), (91, 92, 128), (90, 91, 128), (89, 90, 128), (88, 89, 128), (87, 88, 128), (86, 87, 128), (85, 86, 128), (84, 85, 128), (83, 84, 128), (82, 83, 128), (81, 82, 128), (80, 81, 128), (79, 80, 128), (78, 79, 128), (77, 78, 128), (76, 77, 128), (75, 76, 128), (74, 75, 128), (73, 74, 128), (72, 73, 128), (71, 72, 128), (70, 71, 128), (69, 70, 128), (68, 69, 128), (67, 68, 128), (66, 67, 128), (65, 66, 128), (64, 65, 128), (95, 64, 128)])
me_cylinder_003.materials.append(mat_pasadores)
me_cylinder_003.use_remesh_preserve_volume = False
me_cylinder_003.use_remesh_preserve_attributes = False
me_cylinder_003.use_mirror_vertex_groups = False
me_cylinder_003.update()
me_cylinder_001 = bpy.data.meshes.new('Cylinder.001')
me_cylinder_001.from_pydata([(-0.1951, 0.9808, 0.774), (-0.3827, 0.9239, 0.774), (-0.5556, 0.8315, 0.774), (-0.7071, 0.7071, 0.774), (-0.8315, 0.5556, 0.774), (-0.9239, 0.3827, 0.774), (-0.9808, 0.1951, 0.774), (-1.0, 9.997e-07, 0.774), (-0.9808, -0.1951, 0.774), (-0.9239, -0.3827, 0.774), (-0.8315, -0.5556, 0.774), (-0.7071, -0.7071, 0.774), (-0.5556, -0.8315, 0.774), (-0.3827, -0.9239, 0.774), (-0.1951, -0.9808, 0.774), (-3.258e-07, -1.0, 0.774), (0.1951, -0.9808, 0.774), (0.3827, -0.9239, 0.774), (0.5556, -0.8315, 0.774), (0.7071, -0.7071, 0.774), (0.8315, -0.5556, 0.774), (0.9239, -0.3827, 0.774), (0.9808, -0.1951, 0.774), (1.0, 1.096e-07, 0.774), (0.9808, 0.1951, 0.774), (0.9239, 0.3827, 0.774), (0.8315, 0.5556, 0.774), (0.7071, 0.7071, 0.774), (0.5556, 0.8315, 0.774), (0.3827, 0.9239, 0.774), (0.1951, 0.9808, 0.774), (0.0, 1.0, 0.774), (-0.2211, 1.112, 0.7887), (-0.4337, 1.047, 0.7887), (-0.6297, 0.9424, 0.7887), (-0.8014, 0.8014, 0.7887), (-0.9424, 0.6297, 0.7887), (-1.047, 0.4337, 0.7887), (-1.112, 0.2211, 0.7887), (-1.133, 1.082e-06, 0.7887), (-1.112, -0.2211, 0.7887), (-1.047, -0.4337, 0.7887), (-0.9424, -0.6297, 0.7887), (-0.8014, -0.8014, 0.7887), (-0.6297, -0.9424, 0.7887), (-0.4337, -1.047, 0.7887), (-0.2211, -1.112, 0.7887), (-3.812e-07, -1.133, 0.7887), (0.2211, -1.112, 0.7887), (0.4337, -1.047, 0.7887), (0.6297, -0.9424, 0.7887), (0.8014, -0.8014, 0.7887), (0.9424, -0.6297, 0.7887), (1.047, -0.4337, 0.7887), (1.112, -0.2211, 0.7887), (1.133, 7.345e-08, 0.7887), (1.112, 0.2211, 0.7887), (1.047, 0.4337, 0.7887), (0.9424, 0.6297, 0.7887), (0.8014, 0.8014, 0.7887), (0.6297, 0.9424, 0.7887), (0.4337, 1.047, 0.7887), (0.2211, 1.112, 0.7887), (-1.193e-08, 1.133, 0.7887), (-0.1799, 0.9044, 1.027), (-0.3529, 0.8519, 1.027), (-0.5123, 0.7667, 1.027), (-0.652, 0.652, 1.027), (-0.7667, 0.5123, 1.027), (-0.8519, 0.3529, 1.027), (-0.9044, 0.1799, 1.027), (-0.9221, 9.164e-07, 1.027), (-0.9044, -0.1799, 1.027), (-0.8519, -0.3529, 1.027), (-0.7667, -0.5123, 1.027), (-0.652, -0.652, 1.027), (-0.5123, -0.7667, 1.027), (-0.3529, -0.8519, 1.027), (-0.1799, -0.9044, 1.027), (-2.955e-07, -0.9221, 1.027), (0.1799, -0.9044, 1.027), (0.3529, -0.8519, 1.027), (0.5123, -0.7667, 1.027), (0.652, -0.652, 1.027), (0.7667, -0.5123, 1.027), (0.8519, -0.3529, 1.027), (0.9044, -0.1799, 1.027), (0.9221, 9.564e-08, 1.027), (0.9044, 0.1799, 1.027), (0.8519, 0.3529, 1.027), (0.7667, 0.5123, 1.027), (0.652, 0.652, 1.027), (0.5123, 0.7667, 1.027), (0.3529, 0.8519, 1.027), (0.1799, 0.9044, 1.027), (4.993e-09, 0.9221, 1.027), (-0.1951, 0.9808, -0.774), (0.0, 1.0, 0.0), (-0.3827, 0.9239, -0.774), (0.1951, 0.9808, 0.0), (-0.5556, 0.8315, -0.774), (0.3827, 0.9239, 0.0), (-0.7071, 0.7071, -0.774), (0.5556, 0.8315, 0.0), (-0.8315, 0.5556, -0.774), (0.7071, 0.7071, 0.0), (-0.9239, 0.3827, -0.774), (0.8315, 0.5556, 0.0), (-0.9808, 0.1951, -0.774), (0.9239, 0.3827, 0.0), (-1.0, 9.997e-07, -0.774), (0.9808, 0.1951, 0.0), (-0.9808, -0.1951, -0.774), (1.0, 1.88e-07, 0.0), (-0.9239, -0.3827, -0.774), (0.9808, -0.1951, 0.0), (-0.8315, -0.5556, -0.774), (0.9239, -0.3827, 0.0), (-0.7071, -0.7071, -0.774), (0.8315, -0.5556, 0.0), (-0.5556, -0.8315, -0.774), (0.7071, -0.7071, 0.0), (-0.3827, -0.9239, -0.774), (0.5556, -0.8315, 0.0), (-0.1951, -0.9808, -0.774), (0.3827, -0.9239, 0.0), (-3.258e-07, -1.0, -0.774), (0.1951, -0.9808, 0.0), (0.1951, -0.9808, -0.774), (-3.258e-07, -1.0, 0.0), (0.3827, -0.9239, -0.774), (-0.1951, -0.9808, 0.0), (0.5556, -0.8315, -0.774), (-0.3827, -0.9239, 0.0), (0.7071, -0.7071, -0.774), (-0.5556, -0.8315, 0.0), (0.8315, -0.5556, -0.774), (-0.7071, -0.7071, 0.0), (0.9239, -0.3827, -0.774), (-0.8315, -0.5556, 0.0), (0.9808, -0.1951, -0.774), (-0.9239, -0.3827, 0.0), (1.0, 1.096e-07, -0.774), (-0.9808, -0.1951, 0.0), (0.9808, 0.1951, -0.774), (-1.0, 1.078e-06, 0.0), (0.9239, 0.3827, -0.774), (-0.9808, 0.1951, 0.0), (0.8315, 0.5556, -0.774), (-0.9239, 0.3827, 0.0), (0.7071, 0.7071, -0.774), (-0.8315, 0.5556, 0.0), (0.5556, 0.8315, -0.774), (-0.7071, 0.7071, 0.0), (0.3827, 0.9239, -0.774), (-0.5556, 0.8315, 0.0), (0.1951, 0.9808, -0.774), (-0.3827, 0.9239, 0.0), (0.0, 1.0, -0.774), (-0.1951, 0.9808, 0.0), (-0.2211, 1.112, -0.7887), (-0.4337, 1.047, -0.7887), (-0.6297, 0.9424, -0.7887), (-0.8014, 0.8014, -0.7887), (-0.9424, 0.6297, -0.7887), (-1.047, 0.4337, -0.7887), (-1.112, 0.2211, -0.7887), (-1.133, 1.082e-06, -0.7887), (-1.112, -0.2211, -0.7887), (-1.047, -0.4337, -0.7887), (-0.9424, -0.6297, -0.7887), (-0.8014, -0.8014, -0.7887), (-0.6297, -0.9424, -0.7887), (-0.4337, -1.047, -0.7887), (-0.2211, -1.112, -0.7887), (-3.812e-07, -1.133, -0.7887), (0.2211, -1.112, -0.7887), (0.4337, -1.047, -0.7887), (0.6297, -0.9424, -0.7887), (0.8014, -0.8014, -0.7887), (0.9424, -0.6297, -0.7887), (1.047, -0.4337, -0.7887), (1.112, -0.2211, -0.7887), (1.133, 7.345e-08, -0.7887), (1.112, 0.2211, -0.7887), (1.047, 0.4337, -0.7887), (0.9424, 0.6297, -0.7887), (0.8014, 0.8014, -0.7887), (0.6297, 0.9424, -0.7887), (0.4337, 1.047, -0.7887), (0.2211, 1.112, -0.7887), (-1.193e-08, 1.133, -0.7887), (-0.1799, 0.9044, -1.027), (-0.3529, 0.8519, -1.027), (-0.5123, 0.7667, -1.027), (-0.652, 0.652, -1.027), (-0.7667, 0.5123, -1.027), (-0.8519, 0.3529, -1.027), (-0.9044, 0.1799, -1.027), (-0.9221, 9.164e-07, -1.027), (-0.9044, -0.1799, -1.027), (-0.8519, -0.3529, -1.027), (-0.7667, -0.5123, -1.027), (-0.652, -0.652, -1.027), (-0.5123, -0.7667, -1.027), (-0.3529, -0.8519, -1.027), (-0.1799, -0.9044, -1.027), (-2.955e-07, -0.9221, -1.027), (0.1799, -0.9044, -1.027), (0.3529, -0.8519, -1.027), (0.5123, -0.7667, -1.027), (0.652, -0.652, -1.027), (0.7667, -0.5123, -1.027), (0.8519, -0.3529, -1.027), (0.9044, -0.1799, -1.027), (0.9221, 9.564e-08, -1.027), (0.9044, 0.1799, -1.027), (0.8519, 0.3529, -1.027), (0.7667, 0.5123, -1.027), (0.652, 0.652, -1.027), (0.5123, 0.7667, -1.027), (0.3529, 0.8519, -1.027), (0.1799, 0.9044, -1.027), (4.993e-09, 0.9221, -1.027), (6.729e-08, 3.678e-07, 1.027), (6.729e-08, 3.678e-07, -1.027)], [], [(147, 145, 7, 6), (149, 147, 6, 5), (151, 149, 5, 4), (153, 151, 4, 3), (155, 153, 3, 2), (157, 155, 2, 1), (1, 0, 159, 157), (0, 31, 97, 159), (101, 99, 30, 29), (103, 101, 29, 28), (105, 103, 28, 27), (107, 105, 27, 26), (109, 107, 26, 25), (111, 109, 25, 24), (113, 111, 24, 23), (115, 113, 23, 22), (117, 115, 22, 21), (119, 117, 21, 20), (121, 119, 20, 19), (123, 121, 19, 18), (125, 123, 18, 17), (127, 125, 17, 16), (129, 127, 16, 15), (131, 129, 15, 14), (133, 131, 14, 13), (135, 133, 13, 12), (137, 135, 12, 11), (139, 137, 11, 10), (141, 139, 10, 9), (99, 97, 31, 30), (143, 141, 9, 8), (145, 143, 8, 7), (30, 31, 63, 62), (41, 42, 74, 73), (28, 29, 61, 60), (26, 27, 59, 58), (24, 25, 57, 56), (22, 23, 55, 54), (20, 21, 53, 52), (18, 19, 51, 50), (16, 17, 49, 48), (14, 15, 47, 46), (12, 13, 45, 44), (10, 11, 43, 42), (8, 9, 41, 40), (29, 30, 62, 61), (6, 7, 39, 38), (27, 28, 60, 59), (4, 5, 37, 36), (25, 26, 58, 57), (2, 3, 35, 34), (23, 24, 56, 55), (0, 1, 33, 32), (21, 22, 54, 53), (19, 20, 52, 51), (17, 18, 50, 49), (15, 16, 48, 47), (13, 14, 46, 45), (11, 12, 44, 43), (9, 10, 42, 41), (7, 8, 40, 39), (5, 6, 38, 37), (3, 4, 36, 35), (1, 2, 34, 33), (31, 0, 32, 63), (38, 39, 71, 70), (35, 36, 68, 67), (32, 33, 65, 64), (61, 62, 94, 93), (58, 59, 91, 90), (55, 56, 88, 87), (52, 53, 85, 84), (49, 50, 82, 81), (46, 47, 79, 78), (43, 44, 76, 75), (40, 41, 73, 72), (37, 38, 70, 69), (34, 35, 67, 66), (63, 32, 64, 95), (60, 61, 93, 92), (57, 58, 90, 89), (54, 55, 87, 86), (51, 52, 84, 83), (48, 49, 81, 80), (45, 46, 78, 77), (42, 43, 75, 74), (39, 40, 72, 71), (36, 37, 69, 68), (33, 34, 66, 65), (62, 63, 95, 94), (59, 60, 92, 91), (56, 57, 89, 88), (53, 54, 86, 85), (50, 51, 83, 82), (47, 48, 80, 79), (44, 45, 77, 76), (108, 110, 145, 147), (106, 108, 147, 149), (104, 106, 149, 151), (102, 104, 151, 153), (100, 102, 153, 155), (98, 100, 155, 157), (96, 98, 157, 159), (158, 96, 159, 97), (154, 156, 99, 101), (152, 154, 101, 103), (150, 152, 103, 105), (148, 150, 105, 107), (146, 148, 107, 109), (144, 146, 109, 111), (142, 144, 111, 113), (140, 142, 113, 115), (138, 140, 115, 117), (136, 138, 117, 119), (134, 136, 119, 121), (132, 134, 121, 123), (130, 132, 123, 125), (128, 130, 125, 127), (126, 128, 127, 129), (124, 126, 129, 131), (122, 124, 131, 133), (120, 122, 133, 135), (118, 120, 135, 137), (116, 118, 137, 139), (114, 116, 139, 141), (156, 158, 97, 99), (112, 114, 141, 143), (110, 112, 143, 145), (190, 191, 158, 156), (201, 202, 170, 169), (188, 189, 154, 152), (186, 187, 150, 148), (184, 185, 146, 144), (182, 183, 142, 140), (180, 181, 138, 136), (178, 179, 134, 132), (176, 177, 130, 128), (174, 175, 126, 124), (172, 173, 122, 120), (170, 171, 118, 116), (168, 169, 114, 112), (189, 190, 156, 154), (166, 167, 110, 108), (187, 188, 152, 150), (164, 165, 106, 104), (185, 186, 148, 146), (162, 163, 102, 100), (183, 184, 144, 142), (160, 161, 98, 96), (181, 182, 140, 138), (179, 180, 136, 134), (177, 178, 132, 130), (175, 176, 128, 126), (173, 174, 124, 122), (171, 172, 120, 118), (169, 170, 116, 114), (167, 168, 112, 110), (165, 166, 108, 106), (163, 164, 104, 102), (161, 162, 100, 98), (191, 160, 96, 158), (198, 199, 167, 166), (195, 196, 164, 163), (192, 193, 161, 160), (221, 222, 190, 189), (218, 219, 187, 186), (215, 216, 184, 183), (212, 213, 181, 180), (209, 210, 178, 177), (206, 207, 175, 174), (203, 204, 172, 171), (200, 201, 169, 168), (197, 198, 166, 165), (194, 195, 163, 162), (223, 192, 160, 191), (220, 221, 189, 188), (217, 218, 186, 185), (214, 215, 183, 182), (211, 212, 180, 179), (208, 209, 177, 176), (205, 206, 174, 173), (202, 203, 171, 170), (199, 200, 168, 167), (196, 197, 165, 164), (193, 194, 162, 161), (222, 223, 191, 190), (219, 220, 188, 187), (216, 217, 185, 184), (213, 214, 182, 181), (210, 211, 179, 178), (207, 208, 176, 175), (204, 205, 173, 172), (94, 95, 224), (93, 94, 224), (92, 93, 224), (91, 92, 224), (90, 91, 224), (89, 90, 224), (88, 89, 224), (87, 88, 224), (86, 87, 224), (85, 86, 224), (84, 85, 224), (83, 84, 224), (82, 83, 224), (81, 82, 224), (80, 81, 224), (79, 80, 224), (78, 79, 224), (77, 78, 224), (76, 77, 224), (75, 76, 224), (74, 75, 224), (73, 74, 224), (72, 73, 224), (71, 72, 224), (70, 71, 224), (69, 70, 224), (68, 69, 224), (67, 68, 224), (66, 67, 224), (65, 66, 224), (64, 65, 224), (95, 64, 224), (223, 222, 225), (222, 221, 225), (221, 220, 225), (220, 219, 225), (219, 218, 225), (218, 217, 225), (217, 216, 225), (216, 215, 225), (215, 214, 225), (214, 213, 225), (213, 212, 225), (212, 211, 225), (211, 210, 225), (210, 209, 225), (209, 208, 225), (208, 207, 225), (207, 206, 225), (206, 205, 225), (205, 204, 225), (204, 203, 225), (203, 202, 225), (202, 201, 225), (201, 200, 225), (200, 199, 225), (199, 198, 225), (198, 197, 225), (197, 196, 225), (196, 195, 225), (195, 194, 225), (194, 193, 225), (193, 192, 225), (192, 223, 225)])
me_cylinder_001.materials.append(mat_pasadores)
me_cylinder_001.use_remesh_preserve_volume = False
me_cylinder_001.use_remesh_preserve_attributes = False
me_cylinder_001.use_mirror_vertex_groups = False
me_cylinder_001.update()
me_cylinder_002 = bpy.data.meshes.new('Cylinder.002')
me_cylinder_002.from_pydata([(-0.3405, 1.712, 2.019), (-0.6679, 1.612, 2.019), (-0.9696, 1.451, 2.019), (-1.234, 1.234, 2.019), (-1.451, 0.9696, 2.019), (-1.612, 0.6679, 2.019), (-1.712, 0.3405, 2.019), (-1.745, 1.289e-06, 2.019), (-1.712, -0.3405, 2.019), (-1.612, -0.6679, 2.019), (-1.451, -0.9696, 2.019), (-1.234, -1.234, 2.019), (-0.9696, -1.451, 2.019), (-0.6679, -1.612, 2.019), (-0.3405, -1.712, 2.019), (-6.289e-07, -1.745, 2.019), (0.3405, -1.712, 2.019), (0.6679, -1.612, 2.019), (0.9696, -1.451, 2.019), (1.234, -1.234, 2.019), (1.451, -0.9696, 2.019), (1.612, -0.6679, 2.019), (1.712, -0.3405, 2.019), (1.745, -2.644e-07, 2.019), (1.712, 0.3405, 2.019), (1.612, 0.6679, 2.019), (1.451, 0.9696, 2.019), (1.234, 1.234, 2.019), (0.9696, 1.451, 2.019), (0.6679, 1.612, 2.019), (0.3405, 1.712, 2.019), (-6.024e-08, 1.745, 2.019), (-0.3859, 1.94, 2.045), (-0.757, 1.827, 2.045), (-1.099, 1.645, 2.045), (-1.399, 1.399, 2.045), (-1.645, 1.099, 2.045), (-1.827, 0.757, 2.045), (-1.94, 0.3859, 2.045), (-1.978, 1.433e-06, 2.045), (-1.94, -0.3859, 2.045), (-1.827, -0.757, 2.045), (-1.645, -1.099, 2.045), (-1.399, -1.399, 2.045), (-1.099, -1.645, 2.045), (-0.757, -1.827, 2.045), (-0.3859, -1.94, 2.045), (-7.256e-07, -1.978, 2.045), (0.3859, -1.94, 2.045), (0.757, -1.827, 2.045), (1.099, -1.645, 2.045), (1.399, -1.399, 2.045), (1.645, -1.099, 2.045), (1.827, -0.757, 2.045), (1.94, -0.3859, 2.045), (1.978, -3.275e-07, 2.045), (1.94, 0.3859, 2.045), (1.827, 0.757, 2.045), (1.645, 1.099, 2.045), (1.399, 1.399, 2.045), (1.099, 1.645, 2.045), (0.757, 1.827, 2.045), (0.3859, 1.94, 2.045), (-8.107e-08, 1.978, 2.045), (-0.314, 1.578, 2.46), (-0.6158, 1.487, 2.46), (-0.8941, 1.338, 2.46), (-1.138, 1.138, 2.46), (-1.338, 0.8941, 2.46), (-1.487, 0.6158, 2.46), (-1.578, 0.314, 2.46), (-1.609, 1.144e-06, 2.46), (-1.578, -0.314, 2.46), (-1.487, -0.6158, 2.46), (-1.338, -0.8941, 2.46), (-1.138, -1.138, 2.46), (-0.8941, -1.338, 2.46), (-0.6158, -1.487, 2.46), (-0.314, -1.578, 2.46), (-5.759e-07, -1.609, 2.46), (0.314, -1.578, 2.46), (0.6158, -1.487, 2.46), (0.8941, -1.338, 2.46), (1.138, -1.138, 2.46), (1.338, -0.8941, 2.46), (1.487, -0.6158, 2.46), (1.578, -0.314, 2.46), (1.609, -2.888e-07, 2.46), (1.578, 0.314, 2.46), (1.487, 0.6158, 2.46), (1.338, 0.8941, 2.46), (1.138, 1.138, 2.46), (0.8941, 1.338, 2.46), (0.6158, 1.487, 2.46), (0.314, 1.578, 2.46), (-5.153e-08, 1.609, 2.46), (-0.3405, 1.712, -2.019), (-6.024e-08, 1.745, 0.0), (-0.6679, 1.612, -2.019), (0.3405, 1.712, 0.0), (-0.9696, 1.451, -2.019), (0.6679, 1.612, 0.0), (-1.234, 1.234, -2.019), (0.9696, 1.451, 0.0), (-1.451, 0.9696, -2.019), (1.234, 1.234, 0.0), (-1.612, 0.6679, -2.019), (1.451, 0.9696, 0.0), (-1.712, 0.3405, -2.019), (1.612, 0.6679, 0.0), (-1.745, 1.289e-06, -2.019), (1.712, 0.3405, 0.0), (-1.712, -0.3405, -2.019), (1.745, -1.275e-07, 0.0), (-1.612, -0.6679, -2.019), (1.712, -0.3405, 0.0), (-1.451, -0.9696, -2.019), (1.612, -0.6679, 0.0), (-1.234, -1.234, -2.019), (1.451, -0.9696, 0.0), (-0.9696, -1.451, -2.019), (1.234, -1.234, 0.0), (-0.6679, -1.612, -2.019), (0.9696, -1.451, 0.0), (-0.3405, -1.712, -2.019), (0.6679, -1.612, 0.0), (-6.289e-07, -1.745, -2.019), (0.3405, -1.712, 0.0), (0.3405, -1.712, -2.019), (-6.289e-07, -1.745, 0.0), (0.6679, -1.612, -2.019), (-0.3405, -1.712, 0.0), (0.9696, -1.451, -2.019), (-0.6679, -1.612, 0.0), (1.234, -1.234, -2.019), (-0.9696, -1.451, 0.0), (1.451, -0.9696, -2.019), (-1.234, -1.234, 0.0), (1.612, -0.6679, -2.019), (-1.451, -0.9696, 0.0), (1.712, -0.3405, -2.019), (-1.612, -0.6679, 0.0), (1.745, -2.644e-07, -2.019), (-1.712, -0.3405, 0.0), (1.712, 0.3405, -2.019), (-1.745, 1.426e-06, 0.0), (1.612, 0.6679, -2.019), (-1.712, 0.3405, 0.0), (1.451, 0.9696, -2.019), (-1.612, 0.6679, 0.0), (1.234, 1.234, -2.019), (-1.451, 0.9696, 0.0), (0.9696, 1.451, -2.019), (-1.234, 1.234, 0.0), (0.6679, 1.612, -2.019), (-0.9696, 1.451, 0.0), (0.3405, 1.712, -2.019), (-0.6679, 1.612, 0.0), (-6.024e-08, 1.745, -2.019), (-0.3405, 1.712, 0.0), (-0.3859, 1.94, -2.045), (-0.757, 1.827, -2.045), (-1.099, 1.645, -2.045), (-1.399, 1.399, -2.045), (-1.645, 1.099, -2.045), (-1.827, 0.757, -2.045), (-1.94, 0.3859, -2.045), (-1.978, 1.433e-06, -2.045), (-1.94, -0.3859, -2.045), (-1.827, -0.757, -2.045), (-1.645, -1.099, -2.045), (-1.399, -1.399, -2.045), (-1.099, -1.645, -2.045), (-0.757, -1.827, -2.045), (-0.3859, -1.94, -2.045), (-7.256e-07, -1.978, -2.045), (0.3859, -1.94, -2.045), (0.757, -1.827, -2.045), (1.099, -1.645, -2.045), (1.399, -1.399, -2.045), (1.645, -1.099, -2.045), (1.827, -0.757, -2.045), (1.94, -0.3859, -2.045), (1.978, -3.275e-07, -2.045), (1.94, 0.3859, -2.045), (1.827, 0.757, -2.045), (1.645, 1.099, -2.045), (1.399, 1.399, -2.045), (1.099, 1.645, -2.045), (0.757, 1.827, -2.045), (0.3859, 1.94, -2.045), (-8.107e-08, 1.978, -2.045), (-0.314, 1.578, -2.46), (-0.6158, 1.487, -2.46), (-0.8941, 1.338, -2.46), (-1.138, 1.138, -2.46), (-1.338, 0.8941, -2.46), (-1.487, 0.6158, -2.46), (-1.578, 0.314, -2.46), (-1.609, 1.144e-06, -2.46), (-1.578, -0.314, -2.46), (-1.487, -0.6158, -2.46), (-1.338, -0.8941, -2.46), (-1.138, -1.138, -2.46), (-0.8941, -1.338, -2.46), (-0.6158, -1.487, -2.46), (-0.314, -1.578, -2.46), (-5.759e-07, -1.609, -2.46), (0.314, -1.578, -2.46), (0.6158, -1.487, -2.46), (0.8941, -1.338, -2.46), (1.138, -1.138, -2.46), (1.338, -0.8941, -2.46), (1.487, -0.6158, -2.46), (1.578, -0.314, -2.46), (1.609, -2.888e-07, -2.46), (1.578, 0.314, -2.46), (1.487, 0.6158, -2.46), (1.338, 0.8941, -2.46), (1.138, 1.138, -2.46), (0.8941, 1.338, -2.46), (0.6158, 1.487, -2.46), (0.314, 1.578, -2.46), (-5.153e-08, 1.609, -2.46), (8.284e-08, 2.297e-07, 2.46), (8.284e-08, 2.297e-07, -2.46)], [], [(147, 145, 7, 6), (149, 147, 6, 5), (151, 149, 5, 4), (153, 151, 4, 3), (155, 153, 3, 2), (157, 155, 2, 1), (1, 0, 159, 157), (0, 31, 97, 159), (101, 99, 30, 29), (103, 101, 29, 28), (105, 103, 28, 27), (107, 105, 27, 26), (109, 107, 26, 25), (111, 109, 25, 24), (113, 111, 24, 23), (115, 113, 23, 22), (117, 115, 22, 21), (119, 117, 21, 20), (121, 119, 20, 19), (123, 121, 19, 18), (125, 123, 18, 17), (127, 125, 17, 16), (129, 127, 16, 15), (131, 129, 15, 14), (133, 131, 14, 13), (135, 133, 13, 12), (137, 135, 12, 11), (139, 137, 11, 10), (141, 139, 10, 9), (99, 97, 31, 30), (143, 141, 9, 8), (145, 143, 8, 7), (30, 31, 63, 62), (41, 42, 74, 73), (28, 29, 61, 60), (26, 27, 59, 58), (24, 25, 57, 56), (22, 23, 55, 54), (20, 21, 53, 52), (18, 19, 51, 50), (16, 17, 49, 48), (14, 15, 47, 46), (12, 13, 45, 44), (10, 11, 43, 42), (8, 9, 41, 40), (29, 30, 62, 61), (6, 7, 39, 38), (27, 28, 60, 59), (4, 5, 37, 36), (25, 26, 58, 57), (2, 3, 35, 34), (23, 24, 56, 55), (0, 1, 33, 32), (21, 22, 54, 53), (19, 20, 52, 51), (17, 18, 50, 49), (15, 16, 48, 47), (13, 14, 46, 45), (11, 12, 44, 43), (9, 10, 42, 41), (7, 8, 40, 39), (5, 6, 38, 37), (3, 4, 36, 35), (1, 2, 34, 33), (31, 0, 32, 63), (38, 39, 71, 70), (35, 36, 68, 67), (32, 33, 65, 64), (61, 62, 94, 93), (58, 59, 91, 90), (55, 56, 88, 87), (52, 53, 85, 84), (49, 50, 82, 81), (46, 47, 79, 78), (43, 44, 76, 75), (40, 41, 73, 72), (37, 38, 70, 69), (34, 35, 67, 66), (63, 32, 64, 95), (60, 61, 93, 92), (57, 58, 90, 89), (54, 55, 87, 86), (51, 52, 84, 83), (48, 49, 81, 80), (45, 46, 78, 77), (42, 43, 75, 74), (39, 40, 72, 71), (36, 37, 69, 68), (33, 34, 66, 65), (62, 63, 95, 94), (59, 60, 92, 91), (56, 57, 89, 88), (53, 54, 86, 85), (50, 51, 83, 82), (47, 48, 80, 79), (44, 45, 77, 76), (108, 110, 145, 147), (106, 108, 147, 149), (104, 106, 149, 151), (102, 104, 151, 153), (100, 102, 153, 155), (98, 100, 155, 157), (96, 98, 157, 159), (158, 96, 159, 97), (154, 156, 99, 101), (152, 154, 101, 103), (150, 152, 103, 105), (148, 150, 105, 107), (146, 148, 107, 109), (144, 146, 109, 111), (142, 144, 111, 113), (140, 142, 113, 115), (138, 140, 115, 117), (136, 138, 117, 119), (134, 136, 119, 121), (132, 134, 121, 123), (130, 132, 123, 125), (128, 130, 125, 127), (126, 128, 127, 129), (124, 126, 129, 131), (122, 124, 131, 133), (120, 122, 133, 135), (118, 120, 135, 137), (116, 118, 137, 139), (114, 116, 139, 141), (156, 158, 97, 99), (112, 114, 141, 143), (110, 112, 143, 145), (190, 191, 158, 156), (201, 202, 170, 169), (188, 189, 154, 152), (186, 187, 150, 148), (184, 185, 146, 144), (182, 183, 142, 140), (180, 181, 138, 136), (178, 179, 134, 132), (176, 177, 130, 128), (174, 175, 126, 124), (172, 173, 122, 120), (170, 171, 118, 116), (168, 169, 114, 112), (189, 190, 156, 154), (166, 167, 110, 108), (187, 188, 152, 150), (164, 165, 106, 104), (185, 186, 148, 146), (162, 163, 102, 100), (183, 184, 144, 142), (160, 161, 98, 96), (181, 182, 140, 138), (179, 180, 136, 134), (177, 178, 132, 130), (175, 176, 128, 126), (173, 174, 124, 122), (171, 172, 120, 118), (169, 170, 116, 114), (167, 168, 112, 110), (165, 166, 108, 106), (163, 164, 104, 102), (161, 162, 100, 98), (191, 160, 96, 158), (198, 199, 167, 166), (195, 196, 164, 163), (192, 193, 161, 160), (221, 222, 190, 189), (218, 219, 187, 186), (215, 216, 184, 183), (212, 213, 181, 180), (209, 210, 178, 177), (206, 207, 175, 174), (203, 204, 172, 171), (200, 201, 169, 168), (197, 198, 166, 165), (194, 195, 163, 162), (223, 192, 160, 191), (220, 221, 189, 188), (217, 218, 186, 185), (214, 215, 183, 182), (211, 212, 180, 179), (208, 209, 177, 176), (205, 206, 174, 173), (202, 203, 171, 170), (199, 200, 168, 167), (196, 197, 165, 164), (193, 194, 162, 161), (222, 223, 191, 190), (219, 220, 188, 187), (216, 217, 185, 184), (213, 214, 182, 181), (210, 211, 179, 178), (207, 208, 176, 175), (204, 205, 173, 172), (94, 95, 224), (93, 94, 224), (92, 93, 224), (91, 92, 224), (90, 91, 224), (89, 90, 224), (88, 89, 224), (87, 88, 224), (86, 87, 224), (85, 86, 224), (84, 85, 224), (83, 84, 224), (82, 83, 224), (81, 82, 224), (80, 81, 224), (79, 80, 224), (78, 79, 224), (77, 78, 224), (76, 77, 224), (75, 76, 224), (74, 75, 224), (73, 74, 224), (72, 73, 224), (71, 72, 224), (70, 71, 224), (69, 70, 224), (68, 69, 224), (67, 68, 224), (66, 67, 224), (65, 66, 224), (64, 65, 224), (95, 64, 224), (223, 222, 225), (222, 221, 225), (221, 220, 225), (220, 219, 225), (219, 218, 225), (218, 217, 225), (217, 216, 225), (216, 215, 225), (215, 214, 225), (214, 213, 225), (213, 212, 225), (212, 211, 225), (211, 210, 225), (210, 209, 225), (209, 208, 225), (208, 207, 225), (207, 206, 225), (206, 205, 225), (205, 204, 225), (204, 203, 225), (203, 202, 225), (202, 201, 225), (201, 200, 225), (200, 199, 225), (199, 198, 225), (198, 197, 225), (197, 196, 225), (196, 195, 225), (195, 194, 225), (194, 193, 225), (193, 192, 225), (192, 223, 225)])
me_cylinder_002.materials.append(mat_pasadores)
me_cylinder_002.use_remesh_preserve_volume = False
me_cylinder_002.use_remesh_preserve_attributes = False
me_cylinder_002.use_mirror_vertex_groups = False
me_cylinder_002.update()
me_cylinder = bpy.data.meshes.new('Cylinder')
me_cylinder.from_pydata([(-0.1951, 0.9808, 0.774), (-0.3827, 0.9239, 0.774), (-0.5556, 0.8315, 0.774), (-0.7071, 0.7071, 0.774), (-0.8315, 0.5556, 0.774), (-0.9239, 0.3827, 0.774), (-0.9808, 0.1951, 0.774), (-1.0, 9.997e-07, 0.774), (-0.9808, -0.1951, 0.774), (-0.9239, -0.3827, 0.774), (-0.8315, -0.5556, 0.774), (-0.7071, -0.7071, 0.774), (-0.5556, -0.8315, 0.774), (-0.3827, -0.9239, 0.774), (-0.1951, -0.9808, 0.774), (-3.258e-07, -1.0, 0.774), (0.1951, -0.9808, 0.774), (0.3827, -0.9239, 0.774), (0.5556, -0.8315, 0.774), (0.7071, -0.7071, 0.774), (0.8315, -0.5556, 0.774), (0.9239, -0.3827, 0.774), (0.9808, -0.1951, 0.774), (1.0, 1.096e-07, 0.774), (0.9808, 0.1951, 0.774), (0.9239, 0.3827, 0.774), (0.8315, 0.5556, 0.774), (0.7071, 0.7071, 0.774), (0.5556, 0.8315, 0.774), (0.3827, 0.9239, 0.774), (0.1951, 0.9808, 0.774), (0.0, 1.0, 0.774), (-0.2211, 1.112, 0.7887), (-0.4337, 1.047, 0.7887), (-0.6297, 0.9424, 0.7887), (-0.8014, 0.8014, 0.7887), (-0.9424, 0.6297, 0.7887), (-1.047, 0.4337, 0.7887), (-1.112, 0.2211, 0.7887), (-1.133, 1.082e-06, 0.7887), (-1.112, -0.2211, 0.7887), (-1.047, -0.4337, 0.7887), (-0.9424, -0.6297, 0.7887), (-0.8014, -0.8014, 0.7887), (-0.6297, -0.9424, 0.7887), (-0.4337, -1.047, 0.7887), (-0.2211, -1.112, 0.7887), (-3.812e-07, -1.133, 0.7887), (0.2211, -1.112, 0.7887), (0.4337, -1.047, 0.7887), (0.6297, -0.9424, 0.7887), (0.8014, -0.8014, 0.7887), (0.9424, -0.6297, 0.7887), (1.047, -0.4337, 0.7887), (1.112, -0.2211, 0.7887), (1.133, 7.345e-08, 0.7887), (1.112, 0.2211, 0.7887), (1.047, 0.4337, 0.7887), (0.9424, 0.6297, 0.7887), (0.8014, 0.8014, 0.7887), (0.6297, 0.9424, 0.7887), (0.4337, 1.047, 0.7887), (0.2211, 1.112, 0.7887), (-1.193e-08, 1.133, 0.7887), (-0.1799, 0.9044, 1.027), (-0.3529, 0.8519, 1.027), (-0.5123, 0.7667, 1.027), (-0.652, 0.652, 1.027), (-0.7667, 0.5123, 1.027), (-0.8519, 0.3529, 1.027), (-0.9044, 0.1799, 1.027), (-0.9221, 9.164e-07, 1.027), (-0.9044, -0.1799, 1.027), (-0.8519, -0.3529, 1.027), (-0.7667, -0.5123, 1.027), (-0.652, -0.652, 1.027), (-0.5123, -0.7667, 1.027), (-0.3529, -0.8519, 1.027), (-0.1799, -0.9044, 1.027), (-2.955e-07, -0.9221, 1.027), (0.1799, -0.9044, 1.027), (0.3529, -0.8519, 1.027), (0.5123, -0.7667, 1.027), (0.652, -0.652, 1.027), (0.7667, -0.5123, 1.027), (0.8519, -0.3529, 1.027), (0.9044, -0.1799, 1.027), (0.9221, 9.564e-08, 1.027), (0.9044, 0.1799, 1.027), (0.8519, 0.3529, 1.027), (0.7667, 0.5123, 1.027), (0.652, 0.652, 1.027), (0.5123, 0.7667, 1.027), (0.3529, 0.8519, 1.027), (0.1799, 0.9044, 1.027), (4.993e-09, 0.9221, 1.027), (-0.1951, 0.9808, -0.774), (0.0, 1.0, 0.0), (-0.3827, 0.9239, -0.774), (0.1951, 0.9808, 0.0), (-0.5556, 0.8315, -0.774), (0.3827, 0.9239, 0.0), (-0.7071, 0.7071, -0.774), (0.5556, 0.8315, 0.0), (-0.8315, 0.5556, -0.774), (0.7071, 0.7071, 0.0), (-0.9239, 0.3827, -0.774), (0.8315, 0.5556, 0.0), (-0.9808, 0.1951, -0.774), (0.9239, 0.3827, 0.0), (-1.0, 9.997e-07, -0.774), (0.9808, 0.1951, 0.0), (-0.9808, -0.1951, -0.774), (1.0, 1.88e-07, 0.0), (-0.9239, -0.3827, -0.774), (0.9808, -0.1951, 0.0), (-0.8315, -0.5556, -0.774), (0.9239, -0.3827, 0.0), (-0.7071, -0.7071, -0.774), (0.8315, -0.5556, 0.0), (-0.5556, -0.8315, -0.774), (0.7071, -0.7071, 0.0), (-0.3827, -0.9239, -0.774), (0.5556, -0.8315, 0.0), (-0.1951, -0.9808, -0.774), (0.3827, -0.9239, 0.0), (-3.258e-07, -1.0, -0.774), (0.1951, -0.9808, 0.0), (0.1951, -0.9808, -0.774), (-3.258e-07, -1.0, 0.0), (0.3827, -0.9239, -0.774), (-0.1951, -0.9808, 0.0), (0.5556, -0.8315, -0.774), (-0.3827, -0.9239, 0.0), (0.7071, -0.7071, -0.774), (-0.5556, -0.8315, 0.0), (0.8315, -0.5556, -0.774), (-0.7071, -0.7071, 0.0), (0.9239, -0.3827, -0.774), (-0.8315, -0.5556, 0.0), (0.9808, -0.1951, -0.774), (-0.9239, -0.3827, 0.0), (1.0, 1.096e-07, -0.774), (-0.9808, -0.1951, 0.0), (0.9808, 0.1951, -0.774), (-1.0, 1.078e-06, 0.0), (0.9239, 0.3827, -0.774), (-0.9808, 0.1951, 0.0), (0.8315, 0.5556, -0.774), (-0.9239, 0.3827, 0.0), (0.7071, 0.7071, -0.774), (-0.8315, 0.5556, 0.0), (0.5556, 0.8315, -0.774), (-0.7071, 0.7071, 0.0), (0.3827, 0.9239, -0.774), (-0.5556, 0.8315, 0.0), (0.1951, 0.9808, -0.774), (-0.3827, 0.9239, 0.0), (0.0, 1.0, -0.774), (-0.1951, 0.9808, 0.0), (-0.2211, 1.112, -0.7887), (-0.4337, 1.047, -0.7887), (-0.6297, 0.9424, -0.7887), (-0.8014, 0.8014, -0.7887), (-0.9424, 0.6297, -0.7887), (-1.047, 0.4337, -0.7887), (-1.112, 0.2211, -0.7887), (-1.133, 1.082e-06, -0.7887), (-1.112, -0.2211, -0.7887), (-1.047, -0.4337, -0.7887), (-0.9424, -0.6297, -0.7887), (-0.8014, -0.8014, -0.7887), (-0.6297, -0.9424, -0.7887), (-0.4337, -1.047, -0.7887), (-0.2211, -1.112, -0.7887), (-3.812e-07, -1.133, -0.7887), (0.2211, -1.112, -0.7887), (0.4337, -1.047, -0.7887), (0.6297, -0.9424, -0.7887), (0.8014, -0.8014, -0.7887), (0.9424, -0.6297, -0.7887), (1.047, -0.4337, -0.7887), (1.112, -0.2211, -0.7887), (1.133, 7.345e-08, -0.7887), (1.112, 0.2211, -0.7887), (1.047, 0.4337, -0.7887), (0.9424, 0.6297, -0.7887), (0.8014, 0.8014, -0.7887), (0.6297, 0.9424, -0.7887), (0.4337, 1.047, -0.7887), (0.2211, 1.112, -0.7887), (-1.193e-08, 1.133, -0.7887), (-0.1799, 0.9044, -1.027), (-0.3529, 0.8519, -1.027), (-0.5123, 0.7667, -1.027), (-0.652, 0.652, -1.027), (-0.7667, 0.5123, -1.027), (-0.8519, 0.3529, -1.027), (-0.9044, 0.1799, -1.027), (-0.9221, 9.164e-07, -1.027), (-0.9044, -0.1799, -1.027), (-0.8519, -0.3529, -1.027), (-0.7667, -0.5123, -1.027), (-0.652, -0.652, -1.027), (-0.5123, -0.7667, -1.027), (-0.3529, -0.8519, -1.027), (-0.1799, -0.9044, -1.027), (-2.955e-07, -0.9221, -1.027), (0.1799, -0.9044, -1.027), (0.3529, -0.8519, -1.027), (0.5123, -0.7667, -1.027), (0.652, -0.652, -1.027), (0.7667, -0.5123, -1.027), (0.8519, -0.3529, -1.027), (0.9044, -0.1799, -1.027), (0.9221, 9.564e-08, -1.027), (0.9044, 0.1799, -1.027), (0.8519, 0.3529, -1.027), (0.7667, 0.5123, -1.027), (0.652, 0.652, -1.027), (0.5123, 0.7667, -1.027), (0.3529, 0.8519, -1.027), (0.1799, 0.9044, -1.027), (4.993e-09, 0.9221, -1.027), (6.729e-08, 3.678e-07, 1.027), (-0.001048, 0.01747, -1.029)], [], [(147, 145, 7, 6), (149, 147, 6, 5), (151, 149, 5, 4), (153, 151, 4, 3), (155, 153, 3, 2), (157, 155, 2, 1), (1, 0, 159, 157), (0, 31, 97, 159), (101, 99, 30, 29), (103, 101, 29, 28), (105, 103, 28, 27), (107, 105, 27, 26), (109, 107, 26, 25), (111, 109, 25, 24), (113, 111, 24, 23), (115, 113, 23, 22), (117, 115, 22, 21), (119, 117, 21, 20), (121, 119, 20, 19), (123, 121, 19, 18), (125, 123, 18, 17), (127, 125, 17, 16), (129, 127, 16, 15), (131, 129, 15, 14), (133, 131, 14, 13), (135, 133, 13, 12), (137, 135, 12, 11), (139, 137, 11, 10), (141, 139, 10, 9), (99, 97, 31, 30), (143, 141, 9, 8), (145, 143, 8, 7), (30, 31, 63, 62), (41, 42, 74, 73), (28, 29, 61, 60), (26, 27, 59, 58), (24, 25, 57, 56), (22, 23, 55, 54), (20, 21, 53, 52), (18, 19, 51, 50), (16, 17, 49, 48), (14, 15, 47, 46), (12, 13, 45, 44), (10, 11, 43, 42), (8, 9, 41, 40), (29, 30, 62, 61), (6, 7, 39, 38), (27, 28, 60, 59), (4, 5, 37, 36), (25, 26, 58, 57), (2, 3, 35, 34), (23, 24, 56, 55), (0, 1, 33, 32), (21, 22, 54, 53), (19, 20, 52, 51), (17, 18, 50, 49), (15, 16, 48, 47), (13, 14, 46, 45), (11, 12, 44, 43), (9, 10, 42, 41), (7, 8, 40, 39), (5, 6, 38, 37), (3, 4, 36, 35), (1, 2, 34, 33), (31, 0, 32, 63), (38, 39, 71, 70), (35, 36, 68, 67), (32, 33, 65, 64), (61, 62, 94, 93), (58, 59, 91, 90), (55, 56, 88, 87), (52, 53, 85, 84), (49, 50, 82, 81), (46, 47, 79, 78), (43, 44, 76, 75), (40, 41, 73, 72), (37, 38, 70, 69), (34, 35, 67, 66), (63, 32, 64, 95), (60, 61, 93, 92), (57, 58, 90, 89), (54, 55, 87, 86), (51, 52, 84, 83), (48, 49, 81, 80), (45, 46, 78, 77), (42, 43, 75, 74), (39, 40, 72, 71), (36, 37, 69, 68), (33, 34, 66, 65), (62, 63, 95, 94), (59, 60, 92, 91), (56, 57, 89, 88), (53, 54, 86, 85), (50, 51, 83, 82), (47, 48, 80, 79), (44, 45, 77, 76), (108, 110, 145, 147), (106, 108, 147, 149), (104, 106, 149, 151), (102, 104, 151, 153), (100, 102, 153, 155), (98, 100, 155, 157), (96, 98, 157, 159), (158, 96, 159, 97), (154, 156, 99, 101), (152, 154, 101, 103), (150, 152, 103, 105), (148, 150, 105, 107), (146, 148, 107, 109), (144, 146, 109, 111), (142, 144, 111, 113), (140, 142, 113, 115), (138, 140, 115, 117), (136, 138, 117, 119), (134, 136, 119, 121), (132, 134, 121, 123), (130, 132, 123, 125), (128, 130, 125, 127), (126, 128, 127, 129), (124, 126, 129, 131), (122, 124, 131, 133), (120, 122, 133, 135), (118, 120, 135, 137), (116, 118, 137, 139), (114, 116, 139, 141), (156, 158, 97, 99), (112, 114, 141, 143), (110, 112, 143, 145), (190, 191, 158, 156), (201, 202, 170, 169), (188, 189, 154, 152), (186, 187, 150, 148), (184, 185, 146, 144), (182, 183, 142, 140), (180, 181, 138, 136), (178, 179, 134, 132), (176, 177, 130, 128), (174, 175, 126, 124), (172, 173, 122, 120), (170, 171, 118, 116), (168, 169, 114, 112), (189, 190, 156, 154), (166, 167, 110, 108), (187, 188, 152, 150), (164, 165, 106, 104), (185, 186, 148, 146), (162, 163, 102, 100), (183, 184, 144, 142), (160, 161, 98, 96), (181, 182, 140, 138), (179, 180, 136, 134), (177, 178, 132, 130), (175, 176, 128, 126), (173, 174, 124, 122), (171, 172, 120, 118), (169, 170, 116, 114), (167, 168, 112, 110), (165, 166, 108, 106), (163, 164, 104, 102), (161, 162, 100, 98), (191, 160, 96, 158), (198, 199, 167, 166), (195, 196, 164, 163), (192, 193, 161, 160), (221, 222, 190, 189), (218, 219, 187, 186), (215, 216, 184, 183), (212, 213, 181, 180), (209, 210, 178, 177), (206, 207, 175, 174), (203, 204, 172, 171), (200, 201, 169, 168), (197, 198, 166, 165), (194, 195, 163, 162), (223, 192, 160, 191), (220, 221, 189, 188), (217, 218, 186, 185), (214, 215, 183, 182), (211, 212, 180, 179), (208, 209, 177, 176), (205, 206, 174, 173), (202, 203, 171, 170), (199, 200, 168, 167), (196, 197, 165, 164), (193, 194, 162, 161), (222, 223, 191, 190), (219, 220, 188, 187), (216, 217, 185, 184), (213, 214, 182, 181), (210, 211, 179, 178), (207, 208, 176, 175), (204, 205, 173, 172), (94, 95, 224), (93, 94, 224), (92, 93, 224), (91, 92, 224), (90, 91, 224), (89, 90, 224), (88, 89, 224), (87, 88, 224), (86, 87, 224), (85, 86, 224), (84, 85, 224), (83, 84, 224), (82, 83, 224), (81, 82, 224), (80, 81, 224), (79, 80, 224), (78, 79, 224), (77, 78, 224), (76, 77, 224), (75, 76, 224), (74, 75, 224), (73, 74, 224), (72, 73, 224), (71, 72, 224), (70, 71, 224), (69, 70, 224), (68, 69, 224), (67, 68, 224), (66, 67, 224), (65, 66, 224), (64, 65, 224), (95, 64, 224), (223, 222, 225), (222, 221, 225), (221, 220, 225), (220, 219, 225), (219, 218, 225), (218, 217, 225), (217, 216, 225), (216, 215, 225), (215, 214, 225), (214, 213, 225), (213, 212, 225), (212, 211, 225), (211, 210, 225), (210, 209, 225), (209, 208, 225), (208, 207, 225), (207, 206, 225), (206, 205, 225), (205, 204, 225), (204, 203, 225), (203, 202, 225), (202, 201, 225), (201, 200, 225), (200, 199, 225), (199, 198, 225), (198, 197, 225), (197, 196, 225), (196, 195, 225), (195, 194, 225), (194, 193, 225), (193, 192, 225), (192, 223, 225)])
me_cylinder.materials.append(mat_pasadores)
me_cylinder.use_remesh_preserve_volume = False
me_cylinder.use_remesh_preserve_attributes = False
me_cylinder.use_mirror_vertex_groups = False
me_cylinder.update()
me_plane = bpy.data.meshes.new('Plane')
me_plane.from_pydata([(1.0, -1.0, 0.0), (-5.422, -1.0, 3.339e-07), (1.0, 12.34, 0.0), (-5.422, 12.34, 3.339e-07)], [], [(1, 0, 2, 3)])
me_plane.use_remesh_preserve_volume = False
me_plane.use_remesh_preserve_attributes = False
me_plane.use_mirror_vertex_groups = False
me_plane.update()

# ---- objects
ob_brazo_inmovil = bpy.data.objects.new('brazo_inmovil', me_cube_007)
ob_lamp = bpy.data.objects.new('Lamp', light_lamp)
ob_camera = bpy.data.objects.new('Camera', cam_camera)
ob_brazo_movil = bpy.data.objects.new('brazo_movil', me_cube_006)
ob_empty = bpy.data.objects.new('Empty', None)
ob_piston_grueso = bpy.data.objects.new('piston_grueso', me_cube_005)
ob_piston_fino = bpy.data.objects.new('piston_fino', me_cube_009)
ob_remache_03 = bpy.data.objects.new('remache_03', me_cylinder_006)
ob_remache_04 = bpy.data.objects.new('remache_04', me_cylinder_005)
ob_remache_02 = bpy.data.objects.new('remache_02', me_cylinder_004)
ob_remache_01 = bpy.data.objects.new('remache_01', me_cylinder_003)
ob_pasador_02 = bpy.data.objects.new('pasador_02', me_cylinder_001)
ob_pasador_01 = bpy.data.objects.new('pasador_01', me_cylinder_002)
ob_pasador_03 = bpy.data.objects.new('pasador_03', me_cylinder)
ob_pared = bpy.data.objects.new('pared', me_plane)

# ---- transforms, parenting, visibility, modifiers, constraints
ob_brazo_inmovil.location = (-2.839, 0.7703, 0.157)
ob_brazo_inmovil.scale = (0.5499, 0.5499, 0.5499)
ob_brazo_inmovil.lineart.crease_threshold = 0.0
ob_lamp.location = (2.97, -3.265, 2.56)
ob_lamp.rotation_euler = (0.6503, 0.05522, 1.866)
ob_lamp.lock_rotations_4d = False
ob_lamp.empty_display_type = 'ARROWS'
ob_lamp.color = (0.0, 0.0, 0.0, 0.0)
ob_lamp.lineart.crease_threshold = 0.0
ob_camera.location = (7.869, -5.499, -4.021)
ob_camera.rotation_euler = (1.903, -1.68e-08, 0.742)
ob_camera.lock_rotations_4d = False
ob_camera.empty_display_type = 'ARROWS'
ob_camera.color = (0.0, 0.0, 0.0, 0.0)
ob_camera.display_type = 'WIRE'
ob_camera.lineart.crease_threshold = 0.0
ob_brazo_movil.location = (0.7602, 0.7703, 0.1567)
ob_brazo_movil.scale = (0.5499, 0.5499, 0.5499)
ob_brazo_movil.lock_location = (True, True, True)
ob_brazo_movil.lock_rotation = (True, False, True)
ob_brazo_movil.lock_scale = (True, True, True)
ob_brazo_movil.lineart.crease_threshold = 0.0
_c = ob_brazo_movil.constraints.new('LIMIT_ROTATION'); _c.name = 'Limit Rotation'
_c.use_limit_x = True
_c.use_limit_y = True
_c.use_limit_z = True
_c.max_y = 1.047
_c.use_transform_limit = True
_c.use_legacy_behavior = True
ob_empty.parent = ob_brazo_movil
ob_empty.matrix_parent_inverse = Matrix(((1.818, 0.0, 0.0, -1.382), (0.0, 1.818, 0.0, -1.401), (0.0, 0.0, 1.818, -0.285), (0.0, 0.0, 0.0, 1.0)))
ob_empty.location = (2.828, 0.7703, -0.8316)
ob_empty.empty_image_offset = (0.0, 0.0)
ob_empty.lineart.crease_threshold = 0.0
ob_piston_grueso.location = (-1.333, 0.7703, -0.8316)
ob_piston_grueso.scale = (0.3466, 0.3466, 0.3466)
ob_piston_grueso.lineart.crease_threshold = 0.0
_c = ob_piston_grueso.constraints.new('TRACK_TO'); _c.name = 'TrackTo'
_c.target = ob_piston_fino
_c.track_axis = 'TRACK_X'
_c.up_axis = 'UP_Z'
ob_piston_fino.parent = ob_empty
ob_piston_fino.matrix_parent_inverse = Matrix(((1.0, -1.509e-08, -0.00784, -2.623), (5.96e-08, 1.0, 0.0, -0.7703), (0.00784, -1.183e-10, 1.0, 0.842), (0.0, 0.0, 0.0, 1.0)))
ob_piston_fino.location = (2.616, 0.7703, -0.8625)
ob_piston_fino.scale = (0.3466, 0.3466, 0.3466)
ob_piston_fino.lineart.crease_threshold = 0.0
_c = ob_piston_fino.constraints.new('TRACK_TO'); _c.name = 'TrackTo'
_c.target = ob_piston_grueso
_c.track_axis = 'TRACK_NEGATIVE_X'
_c.up_axis = 'UP_Z'
ob_remache_03.location = (-2.815, 0.2198, -0.5451)
ob_remache_03.rotation_euler = (1.571, -0.0, 1.571)
ob_remache_03.scale = (0.04433, 0.04433, 0.08861)
ob_remache_03.lineart.crease_threshold = 0.0
ob_remache_04.location = (-2.815, 1.321, -0.5451)
ob_remache_04.rotation_euler = (1.571, -0.0, 1.571)
ob_remache_04.scale = (0.04433, 0.04433, 0.08861)
ob_remache_04.lineart.crease_threshold = 0.0
ob_remache_02.location = (-2.815, 1.321, 0.858)
ob_remache_02.rotation_euler = (1.571, -0.0, 1.571)
ob_remache_02.scale = (0.04433, 0.04433, 0.08861)
ob_remache_02.lineart.crease_threshold = 0.0
ob_remache_01.location = (-2.815, 0.2198, 0.858)
ob_remache_01.rotation_euler = (1.571, -0.0, 1.571)
ob_remache_01.scale = (0.04433, 0.04433, 0.08861)
ob_remache_01.lineart.crease_threshold = 0.0
ob_pasador_02.parent = ob_brazo_inmovil
ob_pasador_02.matrix_parent_inverse = Matrix(((1.818, 0.0, 0.0, 5.163), (0.0, 1.818, 0.0, -1.401), (0.0, 0.0, 1.818, -0.2856), (0.0, 0.0, 0.0, 1.0)))
ob_pasador_02.location = (-1.333, 0.7703, -0.8316)
ob_pasador_02.rotation_euler = (1.571, -0.0, 0.0)
ob_pasador_02.scale = (0.1185, 0.1185, 0.2368)
ob_pasador_02.lineart.crease_threshold = 0.0
ob_pasador_01.parent = ob_brazo_inmovil
ob_pasador_01.matrix_parent_inverse = Matrix(((1.818, 0.0, 0.0, 5.163), (0.0, 1.818, 0.0, -1.401), (0.0, 0.0, 1.818, -0.2856), (0.0, 0.0, 0.0, 1.0)))
ob_pasador_01.location = (0.7875, 0.7703, 0.157)
ob_pasador_01.rotation_euler = (1.571, -0.0, 0.0)
ob_pasador_01.scale = (0.1185, 0.1185, 0.2368)
ob_pasador_01.lineart.crease_threshold = 0.0
ob_pasador_03.parent = ob_brazo_movil
ob_pasador_03.matrix_parent_inverse = Matrix(((1.818, 0.0, 0.0, -1.382), (0.0, 1.818, 0.0, -1.401), (0.0, 0.0, 1.818, -0.285), (0.0, 0.0, 0.0, 1.0)))
ob_pasador_03.location = (2.828, 0.7703, -0.8316)
ob_pasador_03.rotation_euler = (1.571, -0.0, 0.0)
ob_pasador_03.scale = (0.1185, 0.1185, 0.2368)
ob_pasador_03.lineart.crease_threshold = 0.0
ob_pared.location = (-2.839, 0.7703, 0.157)
ob_pared.rotation_euler = (-0.0, 1.571, 0.0)
ob_pared.scale = (5.996, 5.996, 5.996)
ob_pared.lineart.crease_threshold = 0.0

# ---- collection membership
col_collection_1.objects.link(ob_brazo_inmovil)
col_collection_1.objects.link(ob_lamp)
col_collection_1.objects.link(ob_camera)
col_collection_2.objects.link(ob_brazo_movil)
col_collection_3.objects.link(ob_empty)
col_collection_3.objects.link(ob_piston_grueso)
col_collection_4.objects.link(ob_piston_fino)
col_collection_5.objects.link(ob_remache_03)
col_collection_5.objects.link(ob_remache_04)
col_collection_5.objects.link(ob_remache_02)
col_collection_5.objects.link(ob_remache_01)
col_collection_5.objects.link(ob_pasador_02)
col_collection_5.objects.link(ob_pasador_01)
col_collection_5.objects.link(ob_pasador_03)
col_collection_6.objects.link(ob_pared)

# ---- scene / render settings (as saved in the file)
scene.camera = ob_camera
scene.frame_start = 1; scene.frame_end = 396; scene.frame_set(1)
scene.render.engine = 'BLENDER_EEVEE_NEXT'
scene.render.image_settings.file_format = 'FFMPEG'
scene.render.image_settings.color_mode = 'RGB'
scene.render.image_settings.quality = 100
scene.render.image_settings.compression = 90
scene.render.resolution_x = 800
scene.render.resolution_y = 600
scene.render.dither_intensity = 0.0
scene.render.bake_margin = 2
scene.render.bake_bias = 0.0
scene.cycles.use_denoising = False
scene.cycles.samples = 10
scene.cycles.sampling_pattern = 'TABULATED_SOBOL'
scene.cycles.light_sampling_threshold = 0.0
scene.cycles.use_adaptive_sampling = False
scene.cycles.use_light_tree = False
scene.cycles.blur_glossy = 0.0
scene.cycles.volume_bounces = 1
scene.cycles.pixel_filter_type = 'GAUSSIAN'
scene.cycles.sample_clamp_indirect = 0.0
scene.view_settings.view_transform = 'Standard'
bpy.context.view_layer.update()
